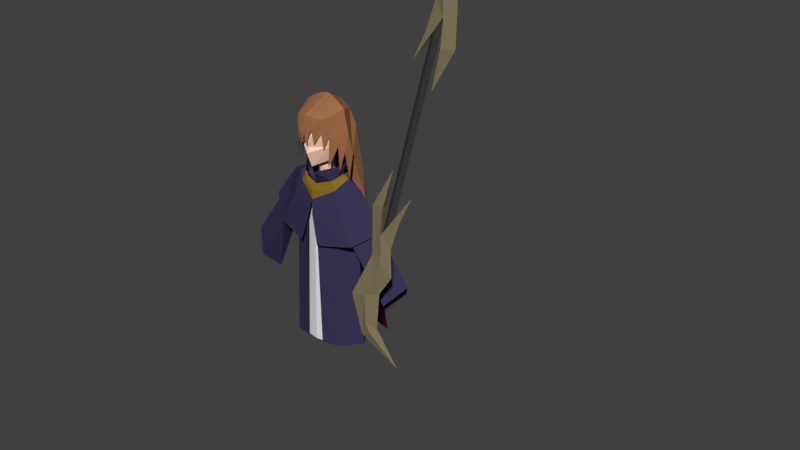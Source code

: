 # Source: Phaedra.blend  (saved by Blender 2.79.0; exported with 4.5.12 LTS)
import bpy
from mathutils import Matrix  # noqa: F401  (used for matrix-valued properties, if any)

bpy.ops.wm.read_factory_settings(use_empty=True)
scene = bpy.context.scene
scene.name = 'Scene'

# ---- collections
col_collection_1 = bpy.data.collections.new('Collection 1'); scene.collection.children.link(col_collection_1)
col_collection_2 = bpy.data.collections.new('Collection 2'); scene.collection.children.link(col_collection_2)

# ---- materials (node trees are filled in below, after node groups)
mat_shoulder_coat = bpy.data.materials.new('Shoulder coat')
mat_shoulder_coat.alpha_threshold = 0.0
mat_shoulder_coat.use_transparent_shadow = False
mat_shoulder_coat.diffuse_color = (0.04231, 0.0356, 0.09306, 1.0)
mat_shoulder_coat.roughness = 0.5
mat_shoulder_coat.line_color = (0.0, 0.0, 0.0, 1.0)
mat_necklace = bpy.data.materials.new('Necklace')
mat_necklace.alpha_threshold = 0.0
mat_necklace.use_transparent_shadow = False
mat_necklace.diffuse_color = (0.233, 0.1466, 0.01814, 1.0)
mat_necklace.roughness = 0.5
mat_necklace.specular_intensity = 1.0
mat_cape = bpy.data.materials.new('Cape')
mat_cape.alpha_threshold = 0.0
mat_cape.use_transparent_shadow = False
mat_cape.diffuse_color = (0.09531, 0.004025, 0.01938, 1.0)
mat_cape.roughness = 0.5
mat_outer_robe = bpy.data.materials.new('outer_robe')
mat_outer_robe.alpha_threshold = 0.0
mat_outer_robe.use_transparent_shadow = False
mat_outer_robe.diffuse_color = (0.04231, 0.0356, 0.09306, 1.0)
mat_outer_robe.roughness = 0.5
mat_outer_robe.line_color = (0.0, 0.0, 0.0, 1.0)
mat_skin = bpy.data.materials.new('Skin')
mat_skin.alpha_threshold = 0.0
mat_skin.use_transparent_shadow = False
mat_skin.diffuse_color = (1.0, 0.6376, 0.491, 1.0)
mat_skin.roughness = 0.5
mat_skin.specular_intensity = 0.205
mat_material_001 = bpy.data.materials.new('Material.001')
mat_material_001.alpha_threshold = 0.0
mat_material_001.use_transparent_shadow = False
mat_material_001.roughness = 0.5
mat_material_001.line_color = (0.0, 0.0, 0.0, 1.0)
mat_skin_002 = bpy.data.materials.new('Skin.002')
mat_skin_002.alpha_threshold = 0.0
mat_skin_002.use_transparent_shadow = False
mat_skin_002.diffuse_color = (1.0, 0.6376, 0.491, 1.0)
mat_skin_002.roughness = 0.5
mat_skin_002.specular_intensity = 0.205
mat_material_002 = bpy.data.materials.new('Material.002')
mat_material_002.alpha_threshold = 0.0
mat_material_002.use_transparent_shadow = False
mat_material_002.roughness = 0.5
mat_material_002.line_color = (0.0, 0.0, 0.0, 1.0)
mat_hair = bpy.data.materials.new('Hair')
mat_hair.alpha_threshold = 0.0
mat_hair.use_transparent_shadow = False
mat_hair.diffuse_color = (0.3613, 0.1559, 0.07036, 1.0)
mat_hair.roughness = 0.5
mat_material = bpy.data.materials.new('Material')
mat_material.alpha_threshold = 0.0
mat_material.use_transparent_shadow = False
mat_material.diffuse_color = (0.04955, 0.04955, 0.04955, 1.0)
mat_material.roughness = 0.5
mat_material_003 = bpy.data.materials.new('Material.003')
mat_material_003.alpha_threshold = 0.0
mat_material_003.use_transparent_shadow = False
mat_material_003.diffuse_color = (0.2227, 0.1839, 0.1044, 1.0)
mat_material_003.roughness = 0.5

# ---- material node trees

# ---- world
world_world = bpy.data.worlds.new('World'); scene.world = world_world
world_world.color = (0.05088, 0.05088, 0.05088)
world_world.use_sun_shadow = False
world_world.sun_shadow_jitter_overblur = 0.0
world_world.cycles.sampling_method = 'MANUAL'

# ---- meshes
me_cube_005 = bpy.data.meshes.new('Cube.005')
me_cube_005.from_pydata([(0.4738, 14.2, -0.2825), (0.0, 14.35, -0.567), (-0.4738, 14.2, -0.2825), (1.011, 16.04, -0.9765), (1.153, 17.87, -0.01605), (0.2698, 2.508, -1.948), (0.6427, 6.986, -1.593), (0.8942, 11.63, -1.368), (1.417, 14.03, -0.2951), (1.333, 14.31, 0.1881), (1.178, 14.93, 0.4642), (0.0, 16.09, -1.426), (0.0, 18.79, -0.1491), (0.0, 17.82, -1.097), (0.0, 17.64, 1.355), (-0.802, 16.82, 1.054), (-0.7467, 17.43, -0.8432), (-1.354, 6.38, -1.532), (-0.8942, 11.63, -1.368), (-1.352, 12.12, -1.055), (-1.417, 14.03, -0.2951), (-1.333, 14.31, 0.1881), (-1.178, 14.93, 0.4642), (-0.5718, 17.41, 1.261), (-0.6613, 15.71, 1.217), (-0.2859, 17.53, 1.321), (0.3922, 17.48, 1.28), (-0.5516, 15.35, 1.39), (0.8784, 16.56, 0.9162), (-0.5666, 16.56, 1.31), (-0.4139, 16.25, 1.398), (-0.3877, 15.13, 1.428), (-0.2206, 16.04, 1.449), (-0.2429, 15.02, 1.494), (0.5883, 17.41, 1.185), (0.03146, 16.13, 1.475), (0.002641, 15.1, 1.444), (0.3474, 16.44, 1.36), (0.3536, 15.13, 1.229), (0.7234, 14.67, 0.9788), (0.6885, 16.1, 1.056), (1.374, 15.92, -0.03946), (0.7844, 17.33, 0.9998), (-1.153, 17.87, -0.01605), (-0.3845, 18.63, -0.1048), (-0.769, 18.33, -0.06041), (0.3845, 18.63, -0.1048), (0.769, 18.33, -0.06041), (0.0, 9.272, -1.688), (0.9598, 13.18, 0.9358), (0.9725, 15.79, 0.8326), (0.7467, 17.43, -0.8432), (0.7958, 3.51, -1.824), (1.099, 9.296, -1.441), (1.354, 6.38, -1.532), (1.352, 12.12, -1.055), (1.529, 10.09, -0.9674), (1.393, 12.07, -0.05363), (1.195, 12.71, 0.4158), (-1.374, 15.92, -0.03946), (-0.9598, 13.18, 0.9358), (-1.011, 16.04, -0.9765), (-0.9725, 15.79, 0.8326), (-0.2698, 2.508, -1.948), (-0.6427, 6.986, -1.593), (-0.7958, 3.51, -1.824), (0.0, 5.386, -1.837), (-1.099, 9.296, -1.441), (-1.529, 10.09, -0.9674), (-1.393, 12.07, -0.05363), (-1.195, 12.71, 0.4158), (-0.7714, 14.9, 1.219)], [], [(11, 13, 51, 3, 7), (41, 8, 3, 51, 4), (23, 29, 27, 30, 25), (10, 58, 9, 41), (12, 46, 47, 4, 51, 13), (6, 53, 52), (49, 10, 50), (41, 50, 10), (9, 57, 8, 41), (8, 56, 55, 3), (11, 18, 61, 16, 13), (59, 43, 16, 61, 20), (62, 71, 15), (22, 59, 21, 70), (12, 13, 16, 43, 45, 44), (23, 15, 24, 29), (19, 67, 17), (60, 62, 22), (59, 22, 62), (21, 59, 20, 69), (20, 61, 19, 68), (59, 62, 15, 43), (23, 45, 43, 15), (47, 34, 42, 4), (41, 4, 42, 28, 50), (25, 30, 31, 32, 14), (14, 32, 33, 35, 26), (34, 26, 35, 36, 37), (42, 34, 37, 38), (28, 42, 38, 40), (50, 28, 39), (39, 28, 40), (1, 2, 64, 66), (0, 1, 66, 6), (2, 67, 64), (19, 67, 2), (2, 61, 19), (2, 16, 61), (53, 0, 6), (53, 55, 0), (0, 55, 3), (3, 51, 0), (48, 11, 7, 53), (48, 66, 64, 67), (5, 66, 6), (3, 55, 53, 7), (61, 18, 67, 19), (44, 45, 23, 25), (12, 44, 25, 14), (12, 14, 26, 46), (46, 26, 34, 47), (11, 48, 67, 18), (66, 48, 53, 6), (55, 54, 53), (67, 64, 65), (66, 63, 64)])
me_cube_005.polygons.foreach_set('material_index', [8, 8, 8, 8, 8, 8, 8, 8, 8, 8, 8, 8, 8, 8, 8, 8, 8, 8, 8, 8, 8, 8, 8, 8, 8, 8, 8, 8, 8, 8, 8, 8, 8, 8, 8, 8, 8, 8, 8, 8, 8, 8, 8, 8, 8, 8, 8, 8, 8, 8, 8, 8, 8, 8, 8, 8])
_uv = me_cube_005.uv_layers.new(name='UVMap')
_uv.uv.foreach_set('vector', [0.2124, 0.6101, 0.2141, 0.6455, 0.1853, 0.6421, 0.1737, 0.6153, 0.1678, 0.5246, 0.1502, 0.6163, 0.1457, 0.5778, 0.1737, 0.6153, 0.1853, 0.6421, 0.1635, 0.6546, 0.3214, 0.9299, 0.3278, 0.9137, 0.3375, 0.8907, 0.3358, 0.9096, 0.33, 0.9357, 0.6609, 0.8552, 0.6549, 0.8166, 0.6697, 0.8423, 0.6825, 0.8668, 0.6227, 0.2641, 0.6117, 0.2595, 0.6006, 0.2548, 0.5895, 0.2501, 0.6153, 0.2282, 0.64, 0.2314, 0.1637, 0.4288, 0.1544, 0.4783, 0.1501, 0.3589, 0.6371, 0.8299, 0.6609, 0.8552, 0.6493, 0.8731, 0.6825, 0.8668, 0.6493, 0.8731, 0.6609, 0.8552, 0.6697, 0.8423, 0.6699, 0.8009, 0.6839, 0.8309, 0.6825, 0.8668, 0.1457, 0.5778, 0.1372, 0.4974, 0.1506, 0.5374, 0.1737, 0.6153, 0.6917, 0.5861, 0.6839, 0.677, 0.6613, 0.5886, 0.6587, 0.561, 0.6781, 0.5524, 0.6263, 0.5946, 0.6254, 0.5551, 0.6587, 0.561, 0.6613, 0.5886, 0.6373, 0.6322, 0.936, 0.06749, 0.9465, 0.04677, 0.9465, 0.08646, 0.9225, 0.05301, 0.9107, 0.07669, 0.9125, 0.04276, 0.9174, 0.008844, 0.6227, 0.2641, 0.64, 0.2314, 0.6626, 0.2492, 0.6626, 0.2826, 0.6493, 0.2764, 0.636, 0.2703, 0.3214, 0.9299, 0.3151, 0.9159, 0.3291, 0.8964, 0.3278, 0.9137, 0.6657, 0.6682, 0.6874, 0.7242, 0.6917, 0.7832, 0.9333, 0.01445, 0.936, 0.06749, 0.9225, 0.05301, 0.9107, 0.07669, 0.9225, 0.05301, 0.936, 0.06749, 0.623, 0.6283, 0.6263, 0.5946, 0.6373, 0.6322, 0.6339, 0.673, 0.6373, 0.6322, 0.6613, 0.5886, 0.6657, 0.6682, 0.664, 0.7098, 0.9107, 0.07669, 0.936, 0.06749, 0.9465, 0.08646, 0.9216, 0.1155, 0.6304, 0.3145, 0.6493, 0.2764, 0.6626, 0.2826, 0.6436, 0.3098, 0.6006, 0.2548, 0.5947, 0.2958, 0.5913, 0.2869, 0.5895, 0.2501, 0.6825, 0.8668, 0.6839, 0.8978, 0.646, 0.8997, 0.6477, 0.8864, 0.6493, 0.8731, 0.33, 0.9357, 0.3358, 0.9096, 0.3443, 0.8887, 0.3436, 0.9082, 0.3382, 0.9416, 0.3382, 0.9416, 0.3436, 0.9082, 0.3503, 0.8885, 0.3509, 0.9131, 0.3495, 0.9439, 0.3542, 0.9451, 0.3495, 0.9439, 0.3509, 0.9131, 0.3562, 0.8933, 0.3562, 0.9235, 0.646, 0.8997, 0.637, 0.9015, 0.6238, 0.8848, 0.623, 0.8604, 0.6477, 0.8864, 0.646, 0.8997, 0.623, 0.8604, 0.6382, 0.8783, 0.6493, 0.8731, 0.6477, 0.8864, 0.6361, 0.8531, 0.6361, 0.8531, 0.6477, 0.8864, 0.6382, 0.8783, 0.9138, 0.3156, 0.8954, 0.3122, 0.8997, 0.1665, 0.9138, 0.1427, 0.883, 0.6503, 0.9027, 0.6491, 0.9027, 0.8222, 0.8822, 0.7872, 0.377, 0.6018, 0.4, 0.6994, 0.3812, 0.7411, 0.4103, 0.6469, 0.4, 0.6994, 0.377, 0.6018, 0.377, 0.6018, 0.4103, 0.5665, 0.4103, 0.6469, 0.377, 0.6018, 0.4042, 0.5375, 0.4103, 0.5665, 0.744, 0.6005, 0.7094, 0.6926, 0.7338, 0.5524, 0.744, 0.6005, 0.7445, 0.6579, 0.7094, 0.6926, 0.7094, 0.6926, 0.7445, 0.6579, 0.7445, 0.7223, 0.7445, 0.7223, 0.7385, 0.7446, 0.7094, 0.6926, 0.1933, 0.4715, 0.2124, 0.6101, 0.1678, 0.5246, 0.1544, 0.4783, 0.1933, 0.4715, 0.1825, 0.3926, 0.2059, 0.422, 0.2266, 0.4666, 0.1656, 0.3356, 0.1825, 0.3926, 0.1637, 0.4288, 0.1737, 0.6153, 0.1506, 0.5374, 0.1544, 0.4783, 0.1678, 0.5246, 0.6613, 0.5886, 0.6839, 0.677, 0.6874, 0.7242, 0.6657, 0.6682, 0.636, 0.2703, 0.6493, 0.2764, 0.6304, 0.3145, 0.62, 0.3127, 0.6227, 0.2641, 0.636, 0.2703, 0.62, 0.3127, 0.6099, 0.3101, 0.6227, 0.2641, 0.6099, 0.3101, 0.5993, 0.3018, 0.6117, 0.2595, 0.6117, 0.2595, 0.5993, 0.3018, 0.5947, 0.2958, 0.6006, 0.2548, 0.2124, 0.6101, 0.1933, 0.4715, 0.2266, 0.4666, 0.2266, 0.5151, 0.1825, 0.3926, 0.1933, 0.4715, 0.1544, 0.4783, 0.1637, 0.4288, 0.9675, 0.7616, 0.9675, 0.6491, 0.9571, 0.7059, 0.1164, 0.6632, 0.1056, 0.7077, 0.1164, 0.7762, 0.9696, 0.5087, 0.9843, 0.5657, 0.9843, 0.4788])
me_cube_005.materials.append(mat_shoulder_coat)
me_cube_005.materials.append(mat_necklace)
me_cube_005.materials.append(mat_cape)
me_cube_005.materials.append(mat_outer_robe)
me_cube_005.materials.append(mat_skin)
me_cube_005.materials.append(mat_material_001)
me_cube_005.materials.append(mat_skin_002)
me_cube_005.materials.append(mat_material_002)
me_cube_005.materials.append(mat_hair)
me_cube_005.use_remesh_preserve_volume = False
me_cube_005.use_remesh_preserve_attributes = False
me_cube_005.use_mirror_x = True
me_cube_005.update()
me_cube_004 = bpy.data.meshes.new('Cube.004')
me_cube_004.from_pydata([(1.423, -2.933, -1.71), (2.58, -2.933, -1.358), (2.172, 4.689, -0.9871), (2.412, 0.2058, -1.205), (1.423, -0.1562, -1.53), (-1.423, -2.933, -1.71), (-2.58, -2.933, -1.358), (-2.172, 4.689, -0.9871), (-2.412, 0.2058, -1.205), (0.0, -0.2892, -1.656), (0.0, 3.898, -1.515), (-1.423, -0.1562, -1.53), (2.052, 6.916, -1.017), (-2.052, 6.916, -1.017), (1.423, 4.241, -1.244), (0.0, -2.933, -1.745), (-1.423, 4.241, -1.244), (0.0, 6.42, -1.416), (1.423, 6.671, -1.184), (-1.423, 6.671, -1.184), (0.0, 8.422, -1.12), (1.423, 8.672, -0.8884), (-1.423, 8.672, -0.8884)], [], [(4, 3, 1, 0), (9, 4, 0, 15), (17, 18, 14, 10), (10, 14, 4, 9), (18, 12, 2, 14), (14, 2, 3, 4), (11, 5, 6, 8), (9, 15, 5, 11), (17, 10, 16, 19), (10, 9, 11, 16), (19, 16, 7, 13), (16, 11, 8, 7), (18, 17, 20, 21), (17, 19, 22, 20), (18, 21, 12), (13, 22, 19)])
me_cube_004.polygons.foreach_set('material_index', [2, 2, 2, 2, 2, 2, 2, 2, 2, 2, 2, 2, 2, 2, 2, 2])
_uv = me_cube_004.uv_layers.new(name='UVMap')
_uv.uv.foreach_set('vector', [0.5648, 0.4792, 0.6017, 0.4719, 0.6053, 0.5362, 0.5626, 0.5361, 0.516, 0.4819, 0.5648, 0.4792, 0.5626, 0.5361, 0.5148, 0.5361, 0.5191, 0.3444, 0.5692, 0.3393, 0.5684, 0.3891, 0.5178, 0.3961, 0.5178, 0.3961, 0.5684, 0.3891, 0.5648, 0.4792, 0.516, 0.4819, 0.5692, 0.3393, 0.5922, 0.3343, 0.5964, 0.38, 0.5684, 0.3891, 0.5684, 0.3891, 0.5964, 0.38, 0.6017, 0.4719, 0.5648, 0.4792, 0.4701, 0.4792, 0.4678, 0.5361, 0.4336, 0.5362, 0.4411, 0.4719, 0.516, 0.4819, 0.5148, 0.5361, 0.4678, 0.5361, 0.4701, 0.4792, 0.5191, 0.3444, 0.5178, 0.3961, 0.4737, 0.3891, 0.4745, 0.3393, 0.5178, 0.3961, 0.516, 0.4819, 0.4701, 0.4792, 0.4737, 0.3891, 0.4745, 0.3393, 0.4737, 0.3891, 0.4519, 0.38, 0.4556, 0.3343, 0.4737, 0.3891, 0.4701, 0.4792, 0.4411, 0.4719, 0.4519, 0.38, 0.5692, 0.3393, 0.5191, 0.3444, 0.5191, 0.3444, 0.5692, 0.3393, 0.5191, 0.3444, 0.4745, 0.3393, 0.4745, 0.3393, 0.5191, 0.3444, 0.5692, 0.3393, 0.5692, 0.3393, 0.5922, 0.3343, 0.4556, 0.3343, 0.4745, 0.3393, 0.4745, 0.3393])
me_cube_004.materials.append(mat_shoulder_coat)
me_cube_004.materials.append(mat_necklace)
me_cube_004.materials.append(mat_cape)
me_cube_004.materials.append(mat_outer_robe)
me_cube_004.materials.append(mat_skin)
me_cube_004.materials.append(mat_material_001)
me_cube_004.materials.append(mat_skin_002)
me_cube_004.materials.append(mat_material_002)
me_cube_004.materials.append(mat_hair)
me_cube_004.use_remesh_preserve_volume = False
me_cube_004.use_remesh_preserve_attributes = False
me_cube_004.use_mirror_x = True
me_cube_004.update()
me_cube_002 = bpy.data.meshes.new('Cube.002')
me_cube_002.from_pydata([(1.398, -3.456, -1.094), (1.398, -3.456, 1.019), (1.398, 8.959, -0.846), (1.268, 8.959, 0.7667), (0.4692, -3.456, 1.253), (0.2656, 8.387, 1.161), (2.187, -3.456, -0.002863), (2.123, 10.66, -0.002864), (1.479, 11.42, -0.002864), (1.87, 7.718, -0.002864), (4.244, 2.188, -0.8524), (4.113, 2.188, 0.7603), (4.968, 3.89, -0.009279), (3.629, 0.7386, -0.035), (2.891, 7.039, -0.3024), (2.848, 7.045, 0.2276), (2.679, 6.577, -0.03302), (3.804, 4.605, -0.2391), (3.775, 4.608, 0.1209), (3.897, 4.812, -0.05315), (3.731, 4.448, -0.05562), (4.215, 3.988, -0.4138), (4.186, 3.997, 0.2931), (4.317, 4.183, -0.04822), (4.134, 3.842, -0.05368), (4.314, 3.108, -0.33), (4.285, 3.113, 0.2124), (4.325, 3.109, -0.04939), (0.7394, 10.09, -0.8596), (0.8722, 9.967, 0.7394), (1.373, 10.25, 0.5141), (1.398, 0.7534, -1.01), (1.354, 0.7534, 0.9332), (0.4001, 0.5593, 1.222), (2.08, 0.3325, -0.002864), (1.398, 3.45, -0.9561), (1.326, 3.45, 0.8785), (0.3559, 3.132, 1.202), (2.011, 2.76, -0.002864), (-1.398, -3.456, -1.094), (-1.398, -3.456, 1.019), (-1.398, 8.959, -0.846), (-1.268, 8.959, 0.7667), (0.0, -3.456, -1.329), (-0.4692, -3.456, 1.253), (0.0, 8.635, -1.255), (-0.2656, 8.387, 1.161), (-2.187, -3.456, -0.002863), (-2.123, 10.66, -0.002864), (-1.479, 11.42, -0.002864), (0.0, 10.89, 0.6916), (0.0, 10.88, -0.9243), (0.0, 11.25, -0.002864), (-1.87, 7.718, -0.002864), (-4.244, 2.188, -0.8524), (-4.113, 2.188, 0.7603), (-4.968, 3.89, -0.009279), (-3.629, 0.7386, -0.035), (-2.891, 7.039, -0.3024), (-2.848, 7.045, 0.2276), (3.26, 7.955, -0.005428), (-2.679, 6.577, -0.03302), (-3.804, 4.605, -0.2391), (-3.775, 4.608, 0.1209), (-3.897, 4.812, -0.05315), (-3.731, 4.448, -0.05562), (-4.215, 3.988, -0.4138), (-4.186, 3.997, 0.2931), (-4.317, 4.183, -0.04822), (-4.134, 3.842, -0.05368), (-4.314, 3.108, -0.33), (-4.285, 3.113, 0.2124), (-4.325, 3.109, -0.04939), (-0.7394, 10.09, -0.8596), (-0.8722, 9.967, 0.7394), (-1.373, 10.25, 0.5141), (-1.398, 0.7534, -1.01), (-1.354, 0.7534, 0.9332), (0.0, 0.6434, -1.304), (-0.4001, 0.5593, 1.222), (-2.08, 0.3325, -0.002864), (-1.398, 3.45, -0.9561), (-1.326, 3.45, 0.8785), (0.0, 3.27, -1.288), (-0.3559, 3.132, 1.202), (-2.011, 2.76, -0.002864), (2.337, 5.867, -0.01139), (2.419, 6.219, 0.7641), (2.55, 6.219, -0.8486), (-2.327, 5.905, -0.01121), (-2.405, 6.253, 0.7641), (-3.26, 7.955, -0.005428), (-2.535, 6.253, -0.8486), (-0.6842, 6.054, -1.072), (0.6843, 6.054, -1.072)], [], [(60, 87, 11, 12), (31, 0, 43, 78), (36, 3, 5, 37), (87, 86, 13, 11), (7, 8, 30, 3), (30, 8, 29), (28, 8, 2), (7, 2, 8), (50, 5, 29), (28, 45, 51), (50, 8, 52), (51, 52, 8), (38, 9, 3, 36), (35, 2, 9, 38), (88, 60, 12, 10), (86, 88, 10, 13), (11, 13, 16, 15), (12, 11, 15, 60), (13, 10, 14, 16), (10, 12, 60, 14), (16, 14, 17, 20), (14, 60, 19, 17), (15, 16, 20, 18), (60, 15, 18, 19), (18, 20, 24, 22), (19, 18, 22, 23), (20, 17, 21, 24), (17, 19, 23, 21), (24, 21, 25, 27), (21, 23, 27, 25), (22, 24, 27, 26), (23, 22, 26, 27), (8, 28, 51), (45, 28, 2), (8, 50, 29), (5, 3, 29), (3, 30, 29), (0, 31, 34, 6), (6, 34, 32, 1), (1, 32, 33, 4), (35, 31, 78, 83), (35, 83, 94), (31, 35, 38, 34), (34, 38, 36, 32), (32, 36, 37, 33), (91, 56, 55, 90), (76, 78, 43, 39), (82, 84, 46, 42), (90, 55, 57, 89), (48, 42, 75, 49), (75, 74, 49), (73, 41, 49), (48, 49, 41), (50, 74, 46), (73, 51, 45), (50, 52, 49), (51, 49, 52), (85, 82, 42, 53), (81, 85, 53, 41), (92, 54, 56, 91), (89, 57, 54, 92), (55, 59, 61, 57), (56, 91, 59, 55), (57, 61, 58, 54), (54, 58, 91, 56), (61, 65, 62, 58), (58, 62, 64, 91), (59, 63, 65, 61), (91, 64, 63, 59), (63, 67, 69, 65), (64, 68, 67, 63), (65, 69, 66, 62), (62, 66, 68, 64), (69, 72, 70, 66), (66, 70, 72, 68), (67, 71, 72, 69), (68, 72, 71, 67), (49, 51, 73), (45, 41, 73), (49, 74, 50), (46, 74, 42), (42, 74, 75), (39, 47, 80, 76), (47, 40, 77, 80), (40, 44, 79, 77), (81, 83, 78, 76), (45, 83, 93), (76, 80, 85, 81), (80, 77, 82, 85), (77, 79, 84, 82), (9, 2, 88, 86), (2, 7, 60, 88), (3, 9, 86, 87), (7, 3, 87, 60), (53, 89, 92, 41), (41, 92, 91, 48), (42, 90, 89, 53), (48, 91, 90, 42), (81, 41, 93), (83, 81, 93), (41, 45, 93), (45, 2, 94), (83, 45, 94), (2, 35, 94)])
me_cube_002.polygons.foreach_set('material_index', [3, 3, 3, 3, 3, 3, 3, 3, 3, 3, 3, 3, 3, 3, 3, 3, 3, 3, 3, 3, 4, 4, 4, 4, 4, 4, 4, 4, 4, 4, 4, 4, 3, 3, 3, 3, 3, 3, 3, 3, 3, 3, 3, 3, 3, 3, 3, 3, 3, 3, 3, 3, 3, 3, 3, 3, 3, 3, 3, 3, 3, 3, 3, 3, 3, 4, 4, 4, 4, 4, 4, 4, 4, 4, 4, 4, 4, 3, 3, 3, 3, 3, 3, 3, 3, 3, 3, 3, 3, 3, 3, 3, 3, 3, 3, 3, 3, 3, 3, 3, 3, 3, 3, 3])
_uv = me_cube_002.uv_layers.new(name='UVMap')
_uv.uv.foreach_set('vector', [0.4738, 0.09093, 0.4929, 0.1312, 0.4527, 0.1984, 0.4336, 0.1581, 0.1389, 0.0964, 0.1389, 0.0101, 0.1883, 0.009477, 0.189, 0.09353, 0.5385, 0.1751, 0.5331, 0.06394, 0.5605, 0.07878, 0.5656, 0.1843, 0.4929, 0.1312, 0.5045, 0.1522, 0.4821, 0.2216, 0.4527, 0.1984, 0.514, 0.02371, 0.5335, 0.008844, 0.5313, 0.03606, 0.5331, 0.06394, 0.5313, 0.03606, 0.5335, 0.008844, 0.5446, 0.04369, 0.1613, 0.2876, 0.1267, 0.315, 0.1389, 0.2646, 0.1051, 0.2998, 0.1389, 0.2646, 0.1267, 0.315, 0.5718, 0.0252, 0.5605, 0.07878, 0.5446, 0.04369, 0.1613, 0.2876, 0.1903, 0.2574, 0.1869, 0.3035, 0.1891, 0.8608, 0.1468, 0.9013, 0.1676, 0.8538, 0.1372, 0.8399, 0.1676, 0.8538, 0.1468, 0.9013, 0.768, 0.7519, 0.7727, 0.6677, 0.8075, 0.6491, 0.8075, 0.7434, 0.1389, 0.1517, 0.1389, 0.2646, 0.1128, 0.2394, 0.1069, 0.1378, 0.0908, 0.1959, 0.05697, 0.2311, 0.008845, 0.1623, 0.04267, 0.1271, 0.3558, 0.7734, 0.3235, 0.7957, 0.3151, 0.7205, 0.3558, 0.6989, 0.8797, 0.5009, 0.9121, 0.4788, 0.9121, 0.6026, 0.9012, 0.6096, 0.07781, 0.8337, 0.1171, 0.8011, 0.1171, 0.9035, 0.104, 0.9138, 0.7622, 0.8792, 0.8071, 0.884, 0.8071, 0.9638, 0.7923, 0.9624, 0.8822, 0.8399, 0.9296, 0.8402, 0.9296, 0.9307, 0.9139, 0.931, 0.9563, 0.4145, 0.9426, 0.4207, 0.9425, 0.3675, 0.95, 0.3661, 0.5902, 0.6929, 0.6053, 0.6874, 0.6053, 0.7494, 0.5987, 0.7511, 0.7139, 0.9911, 0.7016, 0.9889, 0.7093, 0.9378, 0.7139, 0.9376, 0.9735, 0.8195, 0.9571, 0.8134, 0.9651, 0.7793, 0.9735, 0.7801, 0.954, 0.3702, 0.95, 0.3661, 0.9469, 0.3517, 0.956, 0.3568, 0.9312, 0.8076, 0.9349, 0.814, 0.9229, 0.814, 0.9204, 0.8018, 0.95, 0.3661, 0.9425, 0.3675, 0.9339, 0.3518, 0.9469, 0.3517, 0.9369, 0.8016, 0.9312, 0.8076, 0.9204, 0.8018, 0.9278, 0.79, 0.9469, 0.3517, 0.9339, 0.3518, 0.9392, 0.3343, 0.9477, 0.3361, 0.9505, 0.6057, 0.9427, 0.6156, 0.9399, 0.5972, 0.9476, 0.5931, 0.956, 0.3568, 0.9469, 0.3517, 0.9477, 0.3361, 0.9563, 0.3381, 0.9427, 0.6156, 0.9298, 0.6156, 0.9316, 0.6005, 0.9399, 0.5972, 0.1267, 0.315, 0.1613, 0.2876, 0.1869, 0.3035, 0.1903, 0.2574, 0.1613, 0.2876, 0.1389, 0.2646, 0.5335, 0.008844, 0.5718, 0.0252, 0.5446, 0.04369, 0.5605, 0.07878, 0.5331, 0.06394, 0.5446, 0.04369, 0.5331, 0.06394, 0.5313, 0.03606, 0.5446, 0.04369, 0.1389, 0.0101, 0.1389, 0.0964, 0.1041, 0.08805, 0.09957, 0.01043, 0.7622, 0.8575, 0.7658, 0.7931, 0.8075, 0.7895, 0.8075, 0.8615, 0.5454, 0.3145, 0.5412, 0.2295, 0.568, 0.236, 0.5718, 0.3166, 0.1389, 0.1517, 0.1389, 0.0964, 0.189, 0.09353, 0.1894, 0.1474, 0.1389, 0.1517, 0.1894, 0.1474, 0.1647, 0.2048, 0.1389, 0.0964, 0.1389, 0.1517, 0.1069, 0.1378, 0.1041, 0.08805, 0.7658, 0.7931, 0.768, 0.7519, 0.8075, 0.7434, 0.8075, 0.7895, 0.5412, 0.2295, 0.5385, 0.1751, 0.5656, 0.1843, 0.568, 0.236, 0.2937, 0.2227, 0.2497, 0.1494, 0.2895, 0.1137, 0.3334, 0.187, 0.232, 0.09515, 0.189, 0.09353, 0.1883, 0.009477, 0.232, 0.008844, 0.3797, 0.1487, 0.4158, 0.144, 0.4157, 0.2501, 0.3774, 0.2603, 0.3857, 0.4345, 0.377, 0.3492, 0.4143, 0.3312, 0.4143, 0.4078, 0.3376, 0.2959, 0.3774, 0.2603, 0.3696, 0.2874, 0.3579, 0.3135, 0.3696, 0.2874, 0.3892, 0.2822, 0.3579, 0.3135, 0.008845, 0.9335, 0.02926, 0.9198, 0.02926, 0.9766, 0.1017, 0.9728, 0.07781, 0.9637, 0.1017, 0.9315, 0.4159, 0.3042, 0.3892, 0.2822, 0.4157, 0.2501, 0.2105, 0.2869, 0.1869, 0.3035, 0.1903, 0.2574, 0.1891, 0.8608, 0.1676, 0.8538, 0.1891, 0.808, 0.1372, 0.8399, 0.1891, 0.808, 0.1676, 0.8538, 0.3447, 0.1376, 0.3797, 0.1487, 0.3774, 0.2603, 0.347, 0.2377, 0.8144, 0.1214, 0.7747, 0.1357, 0.776, 0.03449, 0.8099, 0.008844, 0.2974, 0.7903, 0.2974, 0.8607, 0.2497, 0.8398, 0.2497, 0.7693, 0.8645, 0.7524, 0.8645, 0.8298, 0.8252, 0.8137, 0.8425, 0.7314, 0.8797, 0.4358, 0.9041, 0.3343, 0.9162, 0.3425, 0.9162, 0.4611, 0.06012, 0.8049, 0.06012, 0.9021, 0.04321, 0.9014, 0.008845, 0.8011, 0.4159, 0.771, 0.4159, 0.895, 0.4028, 0.9024, 0.3769, 0.7947, 0.7421, 0.8009, 0.7421, 0.9126, 0.7287, 0.9199, 0.7016, 0.8243, 0.9762, 0.1983, 0.9843, 0.1427, 0.9899, 0.1431, 0.9899, 0.2012, 0.9473, 0.9809, 0.954, 0.9303, 0.9621, 0.933, 0.9621, 0.9895, 0.9359, 0.5754, 0.938, 0.5155, 0.9449, 0.5135, 0.9486, 0.5705, 0.9813, 0.008844, 0.976, 0.07147, 0.9679, 0.07269, 0.9642, 0.01293, 0.938, 0.5155, 0.9298, 0.4972, 0.9422, 0.4952, 0.9449, 0.5135, 0.976, 0.07147, 0.9813, 0.09004, 0.9704, 0.09054, 0.9679, 0.07269, 0.9449, 0.5135, 0.9422, 0.4952, 0.9519, 0.4955, 0.9491, 0.5144, 0.7187, 0.7622, 0.7232, 0.7803, 0.7094, 0.7803, 0.711, 0.7631, 0.9422, 0.4952, 0.9429, 0.479, 0.9519, 0.4788, 0.9519, 0.4955, 0.8426, 0.6044, 0.8379, 0.6222, 0.8289, 0.6222, 0.8296, 0.6002, 0.9298, 0.4972, 0.9351, 0.4802, 0.9429, 0.479, 0.9422, 0.4952, 0.8296, 0.6002, 0.8289, 0.6222, 0.8213, 0.6222, 0.8209, 0.6044, 0.1891, 0.808, 0.1372, 0.8399, 0.1481, 0.813, 0.1903, 0.2574, 0.232, 0.2634, 0.2105, 0.2869, 0.3579, 0.3135, 0.3892, 0.2822, 0.4159, 0.3042, 0.4157, 0.2501, 0.3892, 0.2822, 0.3774, 0.2603, 0.3774, 0.2603, 0.3892, 0.2822, 0.3696, 0.2874, 0.8201, 0.2626, 0.773, 0.2626, 0.774, 0.1853, 0.8166, 0.1766, 0.3419, 0.01207, 0.3826, 0.008844, 0.3809, 0.0941, 0.3436, 0.08858, 0.3826, 0.008844, 0.4159, 0.01087, 0.4158, 0.09199, 0.3809, 0.0941, 0.232, 0.1504, 0.1894, 0.1474, 0.189, 0.09353, 0.232, 0.09515, 0.1903, 0.2574, 0.1894, 0.1474, 0.2102, 0.2041, 0.8166, 0.1766, 0.774, 0.1853, 0.7747, 0.1357, 0.8144, 0.1214, 0.3436, 0.08858, 0.3809, 0.0941, 0.3797, 0.1487, 0.3447, 0.1376, 0.3809, 0.0941, 0.4158, 0.09199, 0.4158, 0.144, 0.3797, 0.1487, 0.3558, 0.8479, 0.3319, 0.8708, 0.3235, 0.7957, 0.3558, 0.7734, 0.1389, 0.2646, 0.1051, 0.2998, 0.05697, 0.2311, 0.0908, 0.1959, 0.5331, 0.06394, 0.5269, 0.08275, 0.5045, 0.1522, 0.4929, 0.1312, 0.514, 0.02371, 0.5331, 0.06394, 0.4929, 0.1312, 0.4738, 0.09093, 0.8645, 0.675, 0.8645, 0.7524, 0.8425, 0.7314, 0.8599, 0.6491, 0.2974, 0.7199, 0.2974, 0.7903, 0.2497, 0.7693, 0.2497, 0.6989, 0.3944, 0.5198, 0.3857, 0.4345, 0.4143, 0.4078, 0.4143, 0.4845, 0.3376, 0.2959, 0.2937, 0.2227, 0.3334, 0.187, 0.3774, 0.2603, 0.232, 0.1504, 0.232, 0.2634, 0.2102, 0.2041, 0.1894, 0.1474, 0.232, 0.1504, 0.2102, 0.2041, 0.232, 0.2634, 0.1903, 0.2574, 0.2102, 0.2041, 0.1903, 0.2574, 0.1389, 0.2646, 0.1647, 0.2048, 0.1894, 0.1474, 0.1903, 0.2574, 0.1647, 0.2048, 0.1389, 0.2646, 0.1389, 0.1517, 0.1647, 0.2048])
me_cube_002.materials.append(mat_shoulder_coat)
me_cube_002.materials.append(mat_necklace)
me_cube_002.materials.append(mat_cape)
me_cube_002.materials.append(mat_outer_robe)
me_cube_002.materials.append(mat_skin)
me_cube_002.materials.append(mat_material_001)
me_cube_002.materials.append(mat_skin_002)
me_cube_002.materials.append(mat_material_002)
me_cube_002.materials.append(mat_hair)
me_cube_002.use_remesh_preserve_volume = False
me_cube_002.use_remesh_preserve_attributes = False
me_cube_002.use_mirror_x = True
me_cube_002.use_mirror_topology = True
me_cube_002.update()
me_cube_001 = bpy.data.meshes.new('Cube.001')
me_cube_001.from_pydata([(1.997, 6.396, -1.308), (2.279, 6.726, 0.9616), (0.5059, 6.211, 1.431), (2.118, 11.28, -0.003581), (3.489, 8.155, -0.003581), (1.358, 11.9, -0.003581), (1.423, 10.26, -0.8362), (1.423, 9.791, 0.8396), (0.1017, 8.844, 1.265), (0.989, 12.12, -0.003581), (1.248, 13.12, -0.004828), (0.2783, 12.66, 1.203), (0.7535, 11.71, 0.5276), (0.6463, 11.84, -0.4411), (1.023, 11.47, -0.5166), (1.072, 11.05, 0.6717), (0.9131, 11.52, 0.6129), (1.15, 12.14, -0.005414), (0.833, 11.88, -0.4963), (0.002717, 11.46, -0.8329), (2.023, 7.461, -1.024), (1.39, 11.49, 0.418), (-1.997, 6.396, -1.308), (-2.279, 6.726, 0.9616), (0.0, 5.978, -1.656), (-0.5059, 6.211, 1.431), (-2.118, 11.28, -0.003581), (0.0, 10.67, -0.003581), (-3.489, 8.155, -0.003581), (-1.358, 11.9, -0.003581), (-1.423, 10.26, -0.8362), (-1.423, 9.791, 0.8396), (0.0, 10.06, 1.115), (-0.1017, 8.844, 1.265), (-0.989, 12.12, -0.003581), (0.0, 11.59, -0.6934), (0.0, 11.28, 0.7878), (-1.248, 13.12, -0.004828), (0.0, 13.77, -1.077), (-0.2783, 12.66, 1.203), (-0.7535, 11.71, 0.5276), (-0.6463, 11.84, -0.4411), (-1.023, 11.47, -0.5166), (-1.072, 11.05, 0.6717), (0.0, 11.01, -0.9649), (-0.9131, 11.52, 0.6129), (0.0, 10.77, 1.071), (-1.15, 12.14, -0.005414), (-0.833, 11.88, -0.4963), (-0.002717, 11.46, -0.8329), (0.0, 9.627, -1.305), (-2.023, 7.461, -1.024), (-1.39, 11.49, 0.418), (0.9674, 8.002, 1.144), (-0.9674, 8.002, 1.144)], [], [(0, 20, 3, 4), (3, 1, 4), (7, 32, 8), (9, 13, 35, 27), (3, 5, 21), (20, 0, 6), (5, 3, 6), (1, 3, 7), (0, 24, 50, 6), (9, 27, 36, 12), (7, 8, 53), (16, 12, 36, 46), (18, 19, 35, 13), (13, 35, 38), (12, 9, 10, 11), (5, 6, 14), (17, 9, 12, 16), (6, 50, 44, 14), (17, 5, 14, 18), (21, 5, 15), (7, 15, 32), (14, 44, 19, 18), (9, 17, 18, 13), (5, 17, 16, 15), (15, 16, 46, 32), (3, 20, 6), (7, 3, 21), (7, 21, 15), (36, 12, 11), (9, 13, 38, 10), (22, 28, 26, 51), (26, 28, 23), (31, 33, 32), (34, 27, 35, 41), (26, 52, 29), (51, 30, 22), (29, 30, 26), (23, 31, 26), (22, 30, 50, 24), (34, 40, 36, 27), (25, 33, 54), (45, 46, 36, 40), (48, 41, 35, 49), (41, 38, 35), (40, 39, 37, 34), (29, 42, 30), (47, 45, 40, 34), (30, 42, 44, 50), (47, 48, 42, 29), (52, 43, 29), (31, 32, 43), (42, 48, 49, 44), (34, 41, 48, 47), (29, 43, 45, 47), (43, 32, 46, 45), (26, 30, 51), (31, 52, 26), (31, 43, 52), (36, 39, 40), (34, 37, 38, 41), (2, 1, 53), (31, 23, 54), (1, 7, 53), (8, 2, 53), (33, 31, 54), (23, 25, 54)])
me_cube_001.polygons.foreach_set('material_index', [0, 0, 0, 0, 0, 0, 0, 0, 0, 0, 0, 1, 1, 0, 0, 0, 1, 0, 1, 0, 0, 1, 1, 1, 1, 0, 0, 0, 0, 0, 0, 0, 0, 0, 0, 0, 0, 0, 0, 0, 0, 1, 1, 0, 0, 0, 1, 0, 1, 0, 0, 1, 1, 1, 1, 0, 0, 0, 0, 0, 0, 0, 0, 0, 0, 0])
_uv = me_cube_001.uv_layers.new(name='UVMap')
_uv.uv.foreach_set('vector', [0.6263, 0.4669, 0.6478, 0.4728, 0.7246, 0.4939, 0.6573, 0.5347, 0.8565, 0.8475, 0.8565, 0.9467, 0.8252, 0.9138, 0.5247, 0.5923, 0.5175, 0.6331, 0.4936, 0.6237, 0.8644, 0.1194, 0.8498, 0.105, 0.843, 0.08089, 0.8635, 0.07879, 0.9799, 0.6276, 0.9696, 0.606, 0.9799, 0.5982, 0.6478, 0.4728, 0.6263, 0.4669, 0.7062, 0.4594, 0.7392, 0.4696, 0.7246, 0.4939, 0.7062, 0.4594, 0.9724, 0.8399, 0.9724, 0.9127, 0.9473, 0.8717, 0.6263, 0.4669, 0.623, 0.3958, 0.6972, 0.4055, 0.7062, 0.4594, 0.8644, 0.1194, 0.8635, 0.07879, 0.893, 0.08397, 0.8823, 0.1111, 0.5247, 0.5923, 0.4936, 0.6237, 0.4844, 0.5959, 0.5559, 0.6174, 0.5587, 0.6243, 0.5429, 0.6422, 0.5319, 0.6361, 0.8472, 0.1115, 0.8378, 0.07997, 0.843, 0.08089, 0.8498, 0.105, 0.4759, 0.9083, 0.4786, 0.9332, 0.4336, 0.9332, 0.1493, 0.9495, 0.1506, 0.9283, 0.1706, 0.919, 0.1706, 0.9746, 0.7392, 0.4696, 0.7062, 0.4594, 0.7316, 0.4517, 0.8637, 0.125, 0.8644, 0.1194, 0.8823, 0.1111, 0.8838, 0.1159, 0.7062, 0.4594, 0.6972, 0.4055, 0.7251, 0.4117, 0.7316, 0.4517, 0.7445, 0.4631, 0.7392, 0.4696, 0.7316, 0.4517, 0.7405, 0.4463, 0.9799, 0.5982, 0.9696, 0.606, 0.9788, 0.5834, 0.5247, 0.5923, 0.5475, 0.61, 0.5175, 0.6331, 0.7316, 0.4517, 0.7251, 0.4117, 0.7342, 0.4141, 0.7405, 0.4463, 0.8644, 0.1194, 0.8637, 0.125, 0.8472, 0.1115, 0.8498, 0.105, 0.5694, 0.6146, 0.5725, 0.6218, 0.5559, 0.6174, 0.5475, 0.61, 0.5475, 0.61, 0.5559, 0.6174, 0.5319, 0.6361, 0.5175, 0.6331, 0.7246, 0.4939, 0.6478, 0.4728, 0.7062, 0.4594, 0.5247, 0.5923, 0.5632, 0.5889, 0.5599, 0.6055, 0.5247, 0.5923, 0.5599, 0.6055, 0.5475, 0.61, 0.1372, 0.9742, 0.1493, 0.9495, 0.1706, 0.9746, 0.472, 0.8911, 0.4759, 0.9083, 0.4336, 0.9332, 0.4525, 0.8805, 0.6803, 0.3148, 0.6804, 0.2395, 0.7448, 0.2282, 0.6943, 0.2959, 0.529, 0.7207, 0.4559, 0.7533, 0.4336, 0.6958, 0.5018, 0.6809, 0.492, 0.63, 0.5175, 0.6331, 0.8733, 0.05146, 0.8635, 0.07879, 0.843, 0.08089, 0.8556, 0.06062, 0.8753, 0.008844, 0.8873, 0.03608, 0.8742, 0.03782, 0.6943, 0.2959, 0.7448, 0.2714, 0.6803, 0.3148, 0.8742, 0.03782, 0.8397, 0.02549, 0.8753, 0.008844, 0.4336, 0.6958, 0.5018, 0.6809, 0.529, 0.7207, 0.636, 0.3343, 0.7131, 0.3649, 0.6972, 0.4055, 0.623, 0.3958, 0.8733, 0.05146, 0.8891, 0.05931, 0.893, 0.08397, 0.8635, 0.07879, 0.4359, 0.6315, 0.492, 0.63, 0.4688, 0.6561, 0.5412, 0.6742, 0.5319, 0.6361, 0.5429, 0.6422, 0.5465, 0.6712, 0.8547, 0.05424, 0.8556, 0.06062, 0.843, 0.08089, 0.8378, 0.07979, 0.5332, 0.9369, 0.5786, 0.9563, 0.532, 0.9563, 0.5465, 0.6712, 0.5665, 0.6487, 0.5725, 0.6996, 0.5547, 0.6883, 0.8742, 0.03782, 0.8533, 0.04576, 0.8397, 0.02549, 0.874, 0.04604, 0.892, 0.05321, 0.8891, 0.05931, 0.8733, 0.05146, 0.7131, 0.3649, 0.7365, 0.3838, 0.7251, 0.4117, 0.6972, 0.4055, 0.874, 0.04604, 0.8547, 0.05424, 0.8533, 0.04576, 0.8742, 0.03782, 0.8873, 0.03608, 0.893, 0.04576, 0.8742, 0.03782, 0.5018, 0.6809, 0.5175, 0.6331, 0.5302, 0.6767, 0.7365, 0.3838, 0.7445, 0.391, 0.7342, 0.4139, 0.7251, 0.4117, 0.8733, 0.05146, 0.8556, 0.06062, 0.8547, 0.05424, 0.874, 0.04604, 0.5475, 0.6991, 0.5302, 0.6767, 0.5412, 0.6742, 0.5539, 0.6934, 0.5302, 0.6767, 0.5175, 0.6331, 0.5319, 0.6361, 0.5412, 0.6742, 0.7448, 0.2282, 0.7448, 0.2714, 0.6943, 0.2959, 0.5018, 0.6809, 0.5374, 0.6921, 0.529, 0.7207, 0.5018, 0.6809, 0.5302, 0.6767, 0.5374, 0.6921, 0.5429, 0.6422, 0.5665, 0.6487, 0.5465, 0.6712, 0.5339, 0.9167, 0.5531, 0.9073, 0.5786, 0.9563, 0.5332, 0.9369, 0.444, 0.6, 0.4704, 0.5539, 0.4844, 0.5959, 0.5018, 0.6809, 0.4336, 0.6958, 0.4688, 0.6561, 0.4704, 0.5539, 0.5247, 0.5923, 0.4844, 0.5959, 0.4936, 0.6237, 0.444, 0.6, 0.4844, 0.5959, 0.492, 0.63, 0.5018, 0.6809, 0.4688, 0.6561, 0.4336, 0.6958, 0.4359, 0.6315, 0.4688, 0.6561])
me_cube_001.materials.append(mat_shoulder_coat)
me_cube_001.materials.append(mat_necklace)
me_cube_001.materials.append(mat_cape)
me_cube_001.materials.append(mat_outer_robe)
me_cube_001.materials.append(mat_skin)
me_cube_001.materials.append(mat_material_001)
me_cube_001.materials.append(mat_skin_002)
me_cube_001.materials.append(mat_material_002)
me_cube_001.materials.append(mat_hair)
me_cube_001.use_remesh_preserve_volume = False
me_cube_001.use_remesh_preserve_attributes = False
me_cube_001.use_mirror_x = True
me_cube_001.use_mirror_topology = True
me_cube_001.update()
me_cube_003 = bpy.data.meshes.new('Cube.003')
me_cube_003.from_pydata([(1.191, 16.12, -0.02155), (0.9004, 16.22, -0.8152), (0.7458, 13.63, 0.4655), (1.014, 17.68, -0.002864), (0.8697, 16.02, 0.8968), (0.9053, 14.93, 0.7334), (0.7196, 17.25, 0.8081), (0.4738, 14.2, -0.2825), (0.6895, 17.33, -0.6632), (0.5254, 13.58, 0.07637), (0.5254, 11.8, 0.07637), (1.426, 11.04, 0.117), (0.8374, 11.11, -0.5678), (1.166, -3.456, -0.972), (1.166, -3.456, 0.972), (1.164, 9.283, -0.6673), (1.076, 9.0, 0.6853), (1.808, -3.456, -2.351e-08), (1.531, 9.965, 0.2314), (1.097, 9.965, -0.6732), (0.9362, 10.24, 0.586), (1.165, 0.7345, -0.8718), (1.137, 0.6413, 0.8777), (1.717, 0.9588, 0.07611), (1.165, 4.499, -0.7817), (1.11, 4.322, 0.793), (1.635, 4.925, 0.1445), (0.0, 16.26, -1.128), (-1.191, 16.12, -0.02155), (0.0, 15.74, 1.351), (0.0, 13.22, -0.002864), (0.0, 18.41, -0.1091), (0.0, 14.35, -0.567), (0.0, 17.64, -0.8654), (-0.9004, 16.22, -0.8152), (-0.7458, 13.63, 0.4655), (-1.014, 17.68, -0.002864), (-0.8697, 16.02, 0.8968), (0.0, 12.95, 1.044), (0.0, 17.49, 1.092), (-0.9053, 14.93, 0.7334), (-0.7196, 17.25, 0.8081), (-0.4738, 14.2, -0.2825), (-0.6895, 17.33, -0.6632), (0.0, 14.3, 1.357), (0.0, 14.72, 1.165), (0.0, 13.04, 0.6026), (-0.5254, 13.58, 0.07637), (0.0, 11.8, -0.567), (0.0, 11.8, 0.3796), (-0.5254, 11.8, 0.07637), (0.0, 11.03, -0.8372), (0.0, 11.4, 0.5291), (-1.426, 11.04, 0.117), (-0.8374, 11.11, -0.5678), (-1.166, -3.456, -0.972), (-1.166, -3.456, 0.972), (-1.164, 9.283, -0.6673), (-1.076, 9.0, 0.6853), (0.0, -3.456, -1.189), (0.0, -3.456, 1.189), (0.0, 8.86, -1.114), (0.0, 8.655, 0.9585), (-1.808, -3.456, -2.351e-08), (-1.531, 9.965, 0.2314), (-1.097, 9.965, -0.6732), (0.0, 9.965, -1.048), (-0.9362, 10.24, 0.586), (0.0, 10.74, 0.645), (-1.165, 0.7345, -0.8718), (-1.137, 0.6413, 0.8777), (0.0, 0.5951, -1.164), (0.0, 0.528, 1.113), (-1.717, 0.9588, 0.07611), (-1.165, 4.499, -0.7817), (-1.11, 4.322, 0.793), (0.0, 4.234, -1.142), (0.0, 4.107, 1.045), (-1.635, 4.925, 0.1445)], [], [(27, 33, 8, 1), (27, 1, 7, 32), (0, 2, 7, 1), (0, 1, 8, 3), (0, 3, 6, 4), (0, 4, 5, 2), (29, 4, 6, 39), (32, 7, 2, 9), (31, 3, 8, 33), (31, 39, 6, 3), (2, 38, 46), (29, 45, 5, 4), (45, 44, 5), (38, 2, 5, 44), (9, 2, 46), (30, 46, 9), (30, 9, 32), (9, 10, 48, 32), (46, 49, 10, 9), (48, 10, 11, 12), (10, 49, 52), (51, 48, 12), (51, 12, 19, 66), (12, 11, 18, 19), (11, 52, 68, 20), (26, 18, 16, 25), (21, 13, 59, 71), (25, 16, 62, 77), (20, 68, 62, 16), (24, 15, 18, 26), (18, 15, 19), (16, 18, 20), (15, 61, 66, 19), (18, 11, 20), (11, 10, 52), (13, 21, 23, 17), (14, 22, 72, 60), (24, 21, 71, 76), (17, 23, 22, 14), (15, 24, 76, 61), (21, 24, 26, 23), (22, 25, 77, 72), (23, 26, 25, 22), (27, 34, 43, 33), (27, 32, 42, 34), (28, 34, 42, 35), (28, 36, 43, 34), (28, 37, 41, 36), (28, 35, 40, 37), (29, 39, 41, 37), (32, 47, 35, 42), (31, 33, 43, 36), (31, 36, 41, 39), (35, 46, 38), (29, 37, 40, 45), (45, 40, 44), (38, 44, 40, 35), (47, 46, 35), (30, 47, 46), (30, 32, 47), (47, 32, 48, 50), (46, 47, 50, 49), (48, 54, 53, 50), (50, 52, 49), (51, 54, 48), (51, 66, 65, 54), (54, 65, 64, 53), (53, 67, 68, 52), (78, 75, 58, 64), (69, 71, 59, 55), (75, 77, 62, 58), (67, 58, 62, 68), (74, 78, 64, 57), (64, 65, 57), (58, 67, 64), (57, 65, 66, 61), (64, 67, 53), (53, 52, 50), (55, 63, 73, 69), (56, 60, 72, 70), (74, 76, 71, 69), (63, 56, 70, 73), (57, 61, 76, 74), (69, 73, 78, 74), (70, 72, 77, 75), (73, 70, 75, 78)])
me_cube_003.polygons.foreach_set('material_index', [4, 4, 4, 4, 4, 4, 4, 4, 4, 4, 4, 4, 4, 4, 4, 4, 4, 4, 4, 5, 4, 5, 5, 5, 5, 5, 5, 5, 5, 5, 5, 5, 5, 5, 5, 5, 5, 5, 5, 5, 5, 5, 5, 4, 4, 4, 4, 4, 4, 4, 4, 4, 4, 4, 4, 4, 4, 4, 4, 4, 4, 4, 5, 4, 5, 5, 5, 5, 5, 5, 5, 5, 5, 5, 5, 5, 5, 5, 5, 5, 5, 5, 5, 5, 5, 5])
_uv = me_cube_003.uv_layers.new(name='UVMap')
_uv.uv.foreach_set('vector', [0.06169, 0.7554, 0.05805, 0.7835, 0.03278, 0.7767, 0.02798, 0.754, 0.06169, 0.7554, 0.02798, 0.754, 0.03651, 0.7125, 0.05564, 0.7159, 0.008845, 0.7515, 0.01869, 0.7005, 0.03651, 0.7125, 0.02798, 0.754, 0.008845, 0.7515, 0.02798, 0.754, 0.03278, 0.7767, 0.01394, 0.7835, 0.5921, 0.8661, 0.5841, 0.8896, 0.5554, 0.8799, 0.5586, 0.862, 0.5921, 0.8661, 0.5586, 0.862, 0.5676, 0.8432, 0.5776, 0.8169, 0.4935, 0.8253, 0.5129, 0.839, 0.5037, 0.8628, 0.485, 0.8615, 0.05564, 0.7159, 0.03651, 0.7125, 0.01869, 0.7005, 0.03071, 0.6998, 0.2626, 0.9084, 0.2331, 0.8959, 0.2537, 0.8784, 0.2764, 0.8823, 0.2626, 0.9084, 0.2524, 0.9451, 0.2345, 0.9253, 0.2331, 0.8959, 0.5776, 0.8169, 0.5501, 0.7934, 0.5708, 0.7924, 0.532, 0.8426, 0.5409, 0.8243, 0.5676, 0.8432, 0.5586, 0.862, 0.4932, 0.8057, 0.4973, 0.7966, 0.5143, 0.8182, 0.5501, 0.7934, 0.5776, 0.8169, 0.5676, 0.8432, 0.5361, 0.818, 0.5867, 0.8103, 0.5776, 0.8169, 0.5708, 0.7924, 0.8201, 0.2982, 0.8083, 0.3025, 0.811, 0.2803, 0.7668, 0.2931, 0.7838, 0.2828, 0.7838, 0.3148, 0.03071, 0.6998, 0.03134, 0.6632, 0.05654, 0.6637, 0.05564, 0.7159, 0.5708, 0.7924, 0.5746, 0.771, 0.5921, 0.7797, 0.5867, 0.8103, 0.2075, 0.8524, 0.2068, 0.8243, 0.2297, 0.808, 0.2297, 0.8382, 0.2979, 0.3623, 0.31, 0.3663, 0.3073, 0.3752, 0.04932, 0.3484, 0.05257, 0.3327, 0.08043, 0.3469, 0.04932, 0.3484, 0.08043, 0.3469, 0.08779, 0.3703, 0.04679, 0.3703, 0.08043, 0.3469, 0.1082, 0.3484, 0.1131, 0.3704, 0.08779, 0.3703, 0.2679, 0.3739, 0.3073, 0.3752, 0.3049, 0.3891, 0.2755, 0.3947, 0.8243, 0.4582, 0.8274, 0.3502, 0.8499, 0.3695, 0.8555, 0.4685, 0.08766, 0.5595, 0.08647, 0.6454, 0.04505, 0.6454, 0.04536, 0.5624, 0.2597, 0.5363, 0.2684, 0.4195, 0.2982, 0.4328, 0.2914, 0.5464, 0.2755, 0.3947, 0.3049, 0.3891, 0.2982, 0.4328, 0.2684, 0.4195, 0.08841, 0.5057, 0.09009, 0.3843, 0.1131, 0.3704, 0.1161, 0.4983, 0.1131, 0.3704, 0.09009, 0.3843, 0.08779, 0.3703, 0.8499, 0.3695, 0.8274, 0.3502, 0.8489, 0.3511, 0.09009, 0.3843, 0.04599, 0.3929, 0.04679, 0.3703, 0.08779, 0.3703, 0.8274, 0.3502, 0.8254, 0.3343, 0.8489, 0.3511, 0.2679, 0.3739, 0.2979, 0.3623, 0.3073, 0.3752, 0.08647, 0.6454, 0.08766, 0.5595, 0.1174, 0.555, 0.1195, 0.6455, 0.2497, 0.6708, 0.2558, 0.5881, 0.2883, 0.5968, 0.2835, 0.6772, 0.08841, 0.5057, 0.08766, 0.5595, 0.04536, 0.5624, 0.04556, 0.5103, 0.8209, 0.5825, 0.823, 0.5061, 0.858, 0.5124, 0.862, 0.5825, 0.09009, 0.3843, 0.08841, 0.5057, 0.04556, 0.5103, 0.04599, 0.3929, 0.08766, 0.5595, 0.08841, 0.5057, 0.1161, 0.4983, 0.1174, 0.555, 0.2558, 0.5881, 0.2597, 0.5363, 0.2914, 0.5464, 0.2883, 0.5968, 0.823, 0.5061, 0.8243, 0.4582, 0.8555, 0.4685, 0.858, 0.5124, 0.06169, 0.7554, 0.08791, 0.7549, 0.07868, 0.7774, 0.05805, 0.7835, 0.2126, 0.6918, 0.2028, 0.7341, 0.1869, 0.7396, 0.1885, 0.6958, 0.1598, 0.7036, 0.1885, 0.6958, 0.1869, 0.7396, 0.1617, 0.7565, 0.1598, 0.7036, 0.1561, 0.6723, 0.183, 0.6744, 0.1885, 0.6958, 0.4336, 0.8307, 0.4584, 0.8268, 0.4586, 0.8527, 0.4354, 0.8628, 0.1598, 0.7036, 0.1617, 0.7565, 0.1459, 0.7325, 0.1372, 0.7116, 0.4935, 0.8253, 0.485, 0.8615, 0.4586, 0.8527, 0.4584, 0.8268, 0.2028, 0.7341, 0.1774, 0.7545, 0.1617, 0.7565, 0.1869, 0.7396, 0.2626, 0.9084, 0.2764, 0.8823, 0.2974, 0.8978, 0.2974, 0.9245, 0.2626, 0.9084, 0.2974, 0.9245, 0.2801, 0.9455, 0.2524, 0.9451, 0.1617, 0.7565, 0.1787, 0.7668, 0.1587, 0.7734, 0.4935, 0.8253, 0.4584, 0.8268, 0.4575, 0.8055, 0.4932, 0.8057, 0.4932, 0.8057, 0.4575, 0.8055, 0.4973, 0.7966, 0.4958, 0.771, 0.4973, 0.7966, 0.4575, 0.8055, 0.4615, 0.782, 0.1774, 0.7545, 0.1787, 0.7668, 0.1617, 0.7565, 0.8201, 0.2982, 0.8201, 0.3156, 0.8083, 0.3025, 0.7668, 0.2931, 0.7838, 0.3148, 0.7624, 0.309, 0.1774, 0.7545, 0.2028, 0.7341, 0.2126, 0.7853, 0.1843, 0.7903, 0.3111, 0.3413, 0.333, 0.3312, 0.3313, 0.367, 0.31, 0.3663, 0.1894, 0.9264, 0.2148, 0.9459, 0.2148, 0.9778, 0.1883, 0.9558, 0.3313, 0.367, 0.3073, 0.3752, 0.31, 0.3663, 0.2, 0.919, 0.2148, 0.9459, 0.1894, 0.9264, 0.04932, 0.3484, 0.04679, 0.3703, 0.01478, 0.3704, 0.02468, 0.347, 0.8032, 0.3343, 0.8017, 0.357, 0.7662, 0.3562, 0.7721, 0.3345, 0.3587, 0.3866, 0.3352, 0.4031, 0.3049, 0.3891, 0.3073, 0.3752, 0.3593, 0.5344, 0.3309, 0.5463, 0.337, 0.4291, 0.3593, 0.4092, 0.01009, 0.5596, 0.04536, 0.5624, 0.04505, 0.6454, 0.008845, 0.6455, 0.3309, 0.5463, 0.2914, 0.5464, 0.2982, 0.4328, 0.337, 0.4291, 0.3352, 0.4031, 0.337, 0.4291, 0.2982, 0.4328, 0.3049, 0.3891, 0.8015, 0.492, 0.7644, 0.4836, 0.7662, 0.3562, 0.8001, 0.3708, 0.7662, 0.3562, 0.8017, 0.357, 0.8001, 0.3708, 0.337, 0.4291, 0.3352, 0.4031, 0.3593, 0.4092, 0.01262, 0.3844, 0.01478, 0.3704, 0.04679, 0.3703, 0.04599, 0.3929, 0.3593, 0.4092, 0.3352, 0.4031, 0.3587, 0.3866, 0.3587, 0.3866, 0.3073, 0.3752, 0.3313, 0.367, 0.8032, 0.6314, 0.7622, 0.6302, 0.7635, 0.54, 0.8022, 0.5457, 0.324, 0.6812, 0.2835, 0.6772, 0.2883, 0.5968, 0.3282, 0.5983, 0.01087, 0.5058, 0.04556, 0.5103, 0.04536, 0.5624, 0.01009, 0.5596, 0.3593, 0.6785, 0.324, 0.6812, 0.3282, 0.5983, 0.3593, 0.5899, 0.01262, 0.3844, 0.04599, 0.3929, 0.04556, 0.5103, 0.01087, 0.5058, 0.8022, 0.5457, 0.7635, 0.54, 0.7644, 0.4836, 0.8015, 0.492, 0.3282, 0.5983, 0.2883, 0.5968, 0.2914, 0.5464, 0.3309, 0.5463, 0.3593, 0.5899, 0.3282, 0.5983, 0.3309, 0.5463, 0.3593, 0.5344])
me_cube_003.materials.append(mat_shoulder_coat)
me_cube_003.materials.append(mat_necklace)
me_cube_003.materials.append(mat_cape)
me_cube_003.materials.append(mat_outer_robe)
me_cube_003.materials.append(mat_skin)
me_cube_003.materials.append(mat_material_001)
me_cube_003.materials.append(mat_skin_002)
me_cube_003.materials.append(mat_material_002)
me_cube_003.materials.append(mat_hair)
me_cube_003.use_remesh_preserve_volume = False
me_cube_003.use_remesh_preserve_attributes = False
me_cube_003.use_mirror_x = True
me_cube_003.use_mirror_topology = True
me_cube_003.update()
me_cube = bpy.data.meshes.new('Cube')
me_cube.from_pydata([(0.2, 0.2, 5.335), (0.2, -0.2, 5.335), (0.4036, -6.258e-07, 2.006), (0.9736, -6.258e-07, 4.165), (0.4492, -6.258e-07, 6.606), (0.9736, -6.407e-07, 9.078), (-0.006882, -6.407e-07, 10.99), (-2.15, -6.407e-07, 11.98), (-0.6551, -6.407e-07, 10.33), (-0.7366, -6.407e-07, 7.357), (-0.4644, -6.258e-07, 4.431), (-0.7366, -6.407e-07, 3.007), (0.4007, 0.2, 4.033), (0.4007, -0.2, 4.033), (-0.3541, -6.258e-07, 8.455), (-0.3675, -6.258e-07, 5.93), (-0.02563, -0.2, 6.213), (-0.09304, -0.2, 6.949), (-0.05741, -0.2, 7.772), (0.2774, -0.1804, 8.751), (-0.1177, -0.2, 10.18), (-0.4029, -0.2, 10.58), (4.768e-07, -0.2, 4.838), (-0.2, -4.768e-07, 4.337), (4.768e-07, 0.2, 4.838), (0.2, -4.768e-07, 5.335), (-0.02563, 0.2, 6.213), (-0.09304, 0.2, 6.949), (-0.05741, 0.2, 7.772), (0.2774, 0.1804, 8.751), (-0.1177, 0.2, 10.18), (-0.4029, 0.2, 10.58), (4.768e-07, -0.2, 0.0), (-0.2, -4.768e-07, 0.0), (4.768e-07, 0.2, 0.0), (0.2, -4.768e-07, 0.0), (-0.2, 0.2, -5.335), (-0.2, -0.2, -5.335), (-0.4036, -6.258e-07, -2.006), (-0.9736, -6.258e-07, -4.165), (-0.4492, -6.258e-07, -6.606), (-0.9736, -6.407e-07, -9.078), (0.006883, -6.407e-07, -10.99), (2.15, -6.407e-07, -11.98), (0.6551, -6.407e-07, -10.33), (0.7366, -6.407e-07, -7.357), (0.4644, -6.258e-07, -4.431), (0.7366, -6.407e-07, -3.007), (-0.4007, 0.2, -4.033), (-0.4007, -0.2, -4.033), (0.3541, -6.258e-07, -8.455), (0.3675, -6.258e-07, -5.93), (0.02563, -0.2, -6.213), (0.09304, -0.2, -6.949), (0.05741, -0.2, -7.772), (-0.2774, -0.1804, -8.751), (0.1177, -0.2, -10.18), (0.4029, -0.2, -10.58), (4.768e-07, -0.2, -4.838), (0.2, -4.768e-07, -4.337), (4.768e-07, 0.2, -4.838), (-0.2, -4.768e-07, -5.335), (0.02563, 0.2, -6.213), (0.09304, 0.2, -6.949), (0.05741, 0.2, -7.772), (-0.2774, 0.1804, -8.751), (0.1177, 0.2, -10.18), (0.4029, 0.2, -10.58)], [], [(13, 12, 2), (11, 0, 1), (1, 0, 12, 13), (22, 23, 33, 32), (34, 33, 23, 24), (34, 24, 25, 35), (35, 25, 22, 32), (2, 3, 13), (13, 3, 4, 1), (16, 1, 4), (16, 4, 17), (17, 4, 18), (5, 19, 18, 4), (6, 20, 19, 5), (20, 6, 21), (7, 21, 6), (8, 21, 7), (8, 14, 20, 21), (14, 19, 20), (14, 18, 19), (14, 9, 17, 18), (9, 15, 16, 17), (15, 10, 1, 16), (1, 10, 11), (2, 12, 3), (12, 0, 4, 3), (26, 4, 0), (26, 27, 4), (27, 28, 4), (5, 4, 28, 29), (6, 5, 29, 30), (30, 31, 6), (7, 6, 31), (8, 7, 31), (8, 31, 30, 14), (14, 30, 29), (14, 29, 28), (14, 28, 27, 9), (9, 27, 26, 15), (15, 26, 0, 10), (0, 11, 10), (49, 48, 38), (47, 36, 37), (37, 36, 48, 49), (58, 59, 35, 32), (34, 35, 59, 60), (34, 60, 61, 33), (33, 61, 58, 32), (38, 39, 49), (49, 39, 40, 37), (52, 37, 40), (52, 40, 53), (53, 40, 54), (41, 55, 54, 40), (42, 56, 55, 41), (56, 42, 57), (43, 57, 42), (44, 57, 43), (44, 50, 56, 57), (50, 55, 56), (50, 54, 55), (50, 45, 53, 54), (45, 51, 52, 53), (51, 46, 37, 52), (37, 46, 47), (38, 48, 39), (48, 36, 40, 39), (62, 40, 36), (62, 63, 40), (63, 64, 40), (41, 40, 64, 65), (42, 41, 65, 66), (66, 67, 42), (43, 42, 67), (44, 43, 67), (44, 67, 66, 50), (50, 66, 65), (50, 65, 64), (50, 64, 63, 45), (45, 63, 62, 51), (51, 62, 36, 46), (36, 47, 46)])
me_cube.polygons.foreach_set('material_index', [1, 1, 1, 0, 0, 0, 0, 1, 1, 1, 1, 1, 1, 1, 1, 1, 1, 1, 1, 1, 1, 1, 1, 1, 1, 1, 1, 1, 1, 1, 1, 1, 1, 1, 1, 1, 1, 1, 1, 1, 1, 1, 1, 1, 0, 0, 0, 0, 1, 1, 1, 1, 1, 1, 1, 1, 1, 1, 1, 1, 1, 1, 1, 1, 1, 1, 1, 1, 1, 1, 1, 1, 1, 1, 1, 1, 1, 1, 1, 1, 1, 1])
me_cube.materials.append(mat_material)
me_cube.materials.append(mat_material_003)
me_cube.use_remesh_preserve_volume = False
me_cube.use_remesh_preserve_attributes = False
me_cube.use_mirror_vertex_groups = False
me_cube.update()
arm_armature = bpy.data.armatures.new('Armature')  # bones are not reproduced
arm_armature_001 = bpy.data.armatures.new('Armature.001')  # bones are not reproduced

# ---- objects
ob_phaephae_004 = bpy.data.objects.new('PhaePhae.004', me_cube_005)
ob_phaephae_003 = bpy.data.objects.new('PhaePhae.003', me_cube_004)
ob_phaephae_002 = bpy.data.objects.new('PhaePhae.002', me_cube_002)
ob_phaephae_001 = bpy.data.objects.new('PhaePhae.001', me_cube_001)
ob_phaephae = bpy.data.objects.new('PhaePhae', me_cube_003)
ob_armature_001 = bpy.data.objects.new('Armature.001', arm_armature)
ob_armature = bpy.data.objects.new('Armature', arm_armature_001)
ob_saber = bpy.data.objects.new('Saber', me_cube)

# ---- transforms, parenting, visibility, modifiers, constraints
ob_phaephae_004.parent = ob_armature_001
ob_phaephae_004.matrix_parent_inverse = Matrix(((1.0, 0.0, 0.0, 0.0), (0.0, 1.0, 0.0, 6.989), (0.0, 0.0, 0.5796, -2.763), (0.0, 0.0, 0.0, 1.0)))
ob_phaephae_004.location = (-0.0023, -6.879, 0.04911)
ob_phaephae_004.rotation_euler = (1.571, 0.0, 0.0)
ob_phaephae_004.lock_rotations_4d = False
ob_phaephae_004.empty_display_type = 'ARROWS'
ob_phaephae_004.lineart.crease_threshold = 0.0
ob_phaephae_004.use_mesh_mirror_x = True
_vg = ob_phaephae_004.vertex_groups.new(name='Waist')
_vg = ob_phaephae_004.vertex_groups.new(name='Chest')
_vg = ob_phaephae_004.vertex_groups.new(name='Neck')
for _i, _w in zip([0, 1, 2], [0.007799, 0.05717, 0.004684]): _vg.add([_i], _w, 'REPLACE')
_vg = ob_phaephae_004.vertex_groups.new(name='Head')
_vg.add([0, 1, 2, 3, 4, 8, 9, 10, 11, 12, 13, 14, 15, 16, 20, 21, 22, 23, 24, 25, 26, 27, 28, 29, 30, 31, 32, 33, 34, 35, 36, 37, 38, 39, 40, 41, 42, 43, 44, 45, 46, 47, 49, 50, 51, 57, 58, 59, 60, 61, 62, 69, 70, 71], 1.0, 'REPLACE')
_vg = ob_phaephae_004.vertex_groups.new(name='Shoulder.L')
_vg = ob_phaephae_004.vertex_groups.new(name='Shoulder.R')
_vg = ob_phaephae_004.vertex_groups.new(name='UpperArm.L')
_vg = ob_phaephae_004.vertex_groups.new(name='LowerArm.L')
_vg = ob_phaephae_004.vertex_groups.new(name='Hand.L')
for _i, _w in zip([37, 40, 50], [0.0, 0.0, 0.0]): _vg.add([_i], _w, 'REPLACE')
_vg = ob_phaephae_004.vertex_groups.new(name='Fingers.L')
_vg = ob_phaephae_004.vertex_groups.new(name='UpperArm.R')
_vg = ob_phaephae_004.vertex_groups.new(name='LowerArm.R')
_vg = ob_phaephae_004.vertex_groups.new(name='Hand.R')
for _i, _w in zip([62], [0.0]): _vg.add([_i], _w, 'REPLACE')
_vg = ob_phaephae_004.vertex_groups.new(name='Fingers.R')
_vg = ob_phaephae_004.vertex_groups.new(name='Foot.L')
_vg = ob_phaephae_004.vertex_groups.new(name='Foot.R')
_vg = ob_phaephae_004.vertex_groups.new(name='Bone')
for _i, _w in zip([0, 2, 3, 4, 6, 7, 8, 9, 10, 11, 12, 13, 14, 15, 16, 17, 18, 19, 20, 21, 22, 23, 24, 25, 26, 27, 28, 29, 30, 31, 32, 33, 34, 35, 36, 37, 38, 39, 40, 41, 42, 43, 44, 45, 46, 47, 48, 49, 50, 51, 53, 54, 55, 56, 57, 58, 59, 60, 61, 62, 64, 66, 67, 68, 69, 70], [0.05222, 0.06388, 0.2716, 0.0, 0.1703, 0.6446, 0.2722, 0.09579, 0.0, 0.6124, 0.0, 0.1401, 0.0, 0.0, 0.176, 0.3551, 0.6446, 0.3054, 0.2722, 0.2446, 0.0, 0.0, 0.01597, 0.0, 0.0, 0.0, 0.0, 0.0, 0.0, 0.0, 0.0, 0.0, 0.0, 0.0, 0.06455, 0.0, 0.02248, 0.0, 0.0, 0.3629, 0.0, 0.0, 0.0, 0.0, 0.0, 0.0, 0.5, 0.7733, 0.0, 0.176, 0.2733, 0.3551, 0.3054, 0.8367, 0.5983, 0.706, 0.3629, 0.7733, 0.2716, 0.0, 0.1703, 0.1379, 0.2733, 0.8367, 0.5983, 0.706]): _vg.add([_i], _w, 'REPLACE')
_vg = ob_phaephae_004.vertex_groups.new(name='Bone.001')
for _i, _w in zip([0, 1, 2, 3, 4, 5, 6, 7, 8, 9, 10, 11, 12, 13, 14, 15, 16, 17, 18, 20, 21, 22, 23, 24, 25, 26, 27, 28, 29, 30, 31, 32, 33, 34, 35, 36, 37, 38, 39, 40, 41, 42, 43, 44, 45, 46, 47, 48, 50, 51, 52, 53, 54, 59, 61, 62, 63, 64, 65, 66, 67, 71], [0.0, 0.0, 0.0, 0.0, 0.0, 1.0, 0.9115, 0.3683, 0.0, 0.0, 0.0, 0.0, 0.0, 0.0, 0.0, 0.0, 0.0, 0.9768, 0.3683, 0.0, 0.0, 0.0, 0.0, 0.0, 0.0, 0.0, 0.0, 0.0, 0.0, 0.0, 0.0, 0.0, 0.0, 0.0, 0.0, 0.0, 0.0, 0.0, 0.0, 0.0, 0.0, 0.0, 0.0, 0.0, 0.0, 0.0, 0.0, 0.9511, 0.0, 0.0, 0.9113, 0.5308, 0.9768, 0.0, 0.0, 0.0, 1.0, 0.9115, 0.9113, 0.9974, 0.5308, 0.0]): _vg.add([_i], _w, 'REPLACE')
_vg = ob_phaephae_004.vertex_groups.new(name='Bone.002')
_vg = ob_phaephae_004.vertex_groups.new(name='Bone.003')
_vg = ob_phaephae_004.vertex_groups.new(name='UpperArm.R')
_m = ob_phaephae_004.modifiers.new('Armature', 'ARMATURE')
_m.object = ob_armature_001
ob_phaephae_003.parent = ob_armature_001
ob_phaephae_003.matrix_parent_inverse = Matrix(((1.0, 0.0, 0.0, 0.0), (0.0, 1.0, 0.0, 6.989), (0.0, 0.0, 0.5796, -2.763), (0.0, 0.0, 0.0, 1.0)))
ob_phaephae_003.location = (-0.0023, -6.879, 0.04911)
ob_phaephae_003.rotation_euler = (1.571, 0.0, 0.0)
ob_phaephae_003.lock_rotations_4d = False
ob_phaephae_003.empty_display_type = 'ARROWS'
ob_phaephae_003.lineart.crease_threshold = 0.0
ob_phaephae_003.use_mesh_mirror_x = True
_vg = ob_phaephae_003.vertex_groups.new(name='Waist')
_vg = ob_phaephae_003.vertex_groups.new(name='Chest')
_vg = ob_phaephae_003.vertex_groups.new(name='Neck')
_vg = ob_phaephae_003.vertex_groups.new(name='Head')
_vg = ob_phaephae_003.vertex_groups.new(name='Shoulder.L')
for _i, _w in zip([2, 14, 17, 18, 20, 21], [0.6386, 0.2279, 0.1996, 0.3099, 0.2914, 0.8817]): _vg.add([_i], _w, 'REPLACE')
_vg = ob_phaephae_003.vertex_groups.new(name='Shoulder.R')
for _i, _w in zip([7, 16, 17, 19, 20, 22], [0.6386, 0.2279, 0.1996, 0.3099, 0.2914, 0.8817]): _vg.add([_i], _w, 'REPLACE')
_vg = ob_phaephae_003.vertex_groups.new(name='UpperArm.L')
for _i, _w in zip([2, 12, 14, 17, 18, 20, 21], [0.2129, 1.0, 0.1244, 0.3141, 0.494, 0.1792, 0.9032]): _vg.add([_i], _w, 'REPLACE')
_vg = ob_phaephae_003.vertex_groups.new(name='LowerArm.L')
_vg = ob_phaephae_003.vertex_groups.new(name='Hand.L')
_vg = ob_phaephae_003.vertex_groups.new(name='Fingers.L')
_vg = ob_phaephae_003.vertex_groups.new(name='UpperArm.R')
for _i, _w in zip([7, 13, 16, 17, 19, 20, 22], [0.2129, 1.0, 0.1244, 0.3141, 0.494, 0.1792, 0.9032]): _vg.add([_i], _w, 'REPLACE')
_vg = ob_phaephae_003.vertex_groups.new(name='LowerArm.R')
_vg = ob_phaephae_003.vertex_groups.new(name='Hand.R')
_vg = ob_phaephae_003.vertex_groups.new(name='Fingers.R')
_vg = ob_phaephae_003.vertex_groups.new(name='Foot.L')
_vg = ob_phaephae_003.vertex_groups.new(name='Foot.R')
_vg = ob_phaephae_003.vertex_groups.new(name='Bone')
_vg = ob_phaephae_003.vertex_groups.new(name='Bone.001')
_vg = ob_phaephae_003.vertex_groups.new(name='Bone.002')
for _i, _w in zip([0, 1, 2, 3, 4, 5, 6, 7, 8, 9, 10, 11, 12, 13, 14, 15, 16, 17, 18, 19, 20, 21, 22], [0.2645, 0.3371, 0.875, 0.5183, 0.5019, 0.2645, 0.3371, 0.875, 0.5183, 0.5, 0.9999, 0.5019, 0.9136, 0.9136, 0.874, 0.364, 0.874, 0.9853, 0.9219, 0.9219, 0.9853, 0.9219, 0.9219]): _vg.add([_i], _w, 'REPLACE')
_vg = ob_phaephae_003.vertex_groups.new(name='Bone.003')
for _i, _w in zip([0, 1, 2, 3, 4, 5, 6, 7, 8, 9, 10, 11, 12, 13, 14, 15, 16, 17, 18, 19, 20, 21, 22], [0.4966, 0.6629, 0.1604, 0.4817, 0.4981, 0.4966, 0.6629, 0.1604, 0.4817, 0.3801, 0.0, 0.4981, 0.0, 0.0, 0.01372, 0.8358, 0.01372, 0.0, 0.0, 0.0, 0.0, 0.0, 0.0]): _vg.add([_i], _w, 'REPLACE')
_vg = ob_phaephae_003.vertex_groups.new(name='UpperArm.R')
_m = ob_phaephae_003.modifiers.new('Armature', 'ARMATURE')
_m.object = ob_armature_001
ob_phaephae_002.parent = ob_armature_001
ob_phaephae_002.matrix_parent_inverse = Matrix(((1.0, 0.0, 0.0, 0.0), (0.0, 1.0, 0.0, 6.989), (0.0, 0.0, 0.5796, -2.763), (0.0, 0.0, 0.0, 1.0)))
ob_phaephae_002.location = (-0.0023, -6.879, 0.04911)
ob_phaephae_002.rotation_euler = (1.571, 0.0, 0.0)
ob_phaephae_002.lock_rotations_4d = False
ob_phaephae_002.empty_display_type = 'ARROWS'
ob_phaephae_002.lineart.crease_threshold = 0.0
ob_phaephae_002.use_mesh_mirror_x = True
_vg = ob_phaephae_002.vertex_groups.new(name='Waist')
for _i, _w in zip([0, 2, 3, 4, 5, 6, 7, 8, 9, 28, 31, 32, 33, 34, 35, 36, 37, 38, 39, 41, 42, 43, 44, 45, 46, 47, 48, 49, 51, 53, 73, 76, 77, 78, 79, 80, 81, 82, 83, 84, 85, 86, 89, 93, 94], [0.1985, 0.0, 0.7943, 0.0, 0.3991, 0.08723, 0.0, 0.0, 0.0, 0.0, 0.5427, 0.03718, 0.3414, 0.2384, 0.4262, 0.2381, 0.1019, 0.2142, 0.1985, 0.0, 0.7943, 0.06537, 0.0, 0.3074, 0.3991, 0.08723, 0.0, 0.0, 0.0, 0.0, 0.0, 0.5427, 0.03718, 0.6976, 0.3414, 0.2384, 0.4262, 0.2381, 0.8041, 0.1019, 0.2142, 0.0, 0.0, 0.9205, 0.9205]): _vg.add([_i], _w, 'REPLACE')
_vg = ob_phaephae_002.vertex_groups.new(name='Chest')
for _i, _w in zip([2, 3, 5, 8, 9, 28, 29, 30, 32, 35, 36, 37, 38, 41, 42, 45, 46, 49, 50, 51, 52, 53, 73, 74, 75, 77, 81, 82, 83, 84, 85, 87, 88, 90, 92, 93, 94], [0.7011, 0.8662, 0.9887, 0.9119, 0.1191, 0.3637, 0.9997, 0.824, 0.0, 0.2092, 0.0, 0.0, 0.3332, 0.7011, 0.8662, 0.7414, 0.9887, 0.9119, 0.9328, 0.7728, 0.9959, 0.1191, 0.3637, 0.9997, 0.824, 0.0, 0.2092, 0.0, 0.0, 0.0, 0.3332, 0.007007, 0.004366, 0.006847, 0.004207, 0.9846, 0.9846]): _vg.add([_i], _w, 'REPLACE')
_vg = ob_phaephae_002.vertex_groups.new(name='Neck')
_vg = ob_phaephae_002.vertex_groups.new(name='Head')
_vg = ob_phaephae_002.vertex_groups.new(name='Shoulder.L')
for _i, _w in zip([2, 3, 5, 7, 8, 9, 12, 28, 29, 30, 45, 50, 51, 60, 87, 88, 94], [0.8428, 0.0714, 0.07512, 0.9594, 0.856, 0.0, 0.002572, 0.6445, 0.08805, 0.07019, 0.7618, 0.0184, 0.00501, 0.2414, 0.03561, 0.03111, 0.2297]): _vg.add([_i], _w, 'REPLACE')
_vg = ob_phaephae_002.vertex_groups.new(name='Shoulder.R')
for _i, _w in zip([41, 42, 45, 46, 48, 49, 50, 51, 53, 56, 73, 74, 75, 89, 90, 91, 92, 93], [0.8428, 0.0714, 0.7618, 0.07476, 0.9594, 0.856, 0.01823, 0.004812, 0.0, 0.002485, 0.6445, 0.08805, 0.07019, 0.2222, 0.0354, 0.2412, 0.03094, 0.2296]): _vg.add([_i], _w, 'REPLACE')
_vg = ob_phaephae_002.vertex_groups.new(name='UpperArm.L')
for _i, _w in zip([2, 3, 5, 7, 8, 9, 10, 11, 12, 13, 14, 15, 16, 21, 22, 24, 25, 26, 27, 28, 29, 30, 38, 45, 50, 51, 60, 73, 86, 87, 88, 94], [0.1088, 0.9384, 0.3306, 0.933, 0.8083, 0.04686, 0.0, 0.0, 0.0, 0.0007954, 0.9933, 0.3108, 0.9956, 0.0, 0.0, 0.0, 0.0, 0.0, 0.0, 0.1741, 0.5687, 0.716, 0.0, 0.06495, 0.1754, 0.1639, 0.935, 4.654e-06, 0.4976, 0.5961, 0.9112, 0.05323]): _vg.add([_i], _w, 'REPLACE')
_vg = ob_phaephae_002.vertex_groups.new(name='LowerArm.L')
for _i, _w in zip([10, 11, 12, 13, 14, 15, 16, 17, 18, 19, 20, 21, 22, 23, 24, 25, 26, 27, 46, 60, 86, 87, 88], [1.0, 1.0, 1.0, 1.0, 1.0, 0.9999, 0.9995, 0.9556, 0.8523, 0.9008, 0.9714, 0.01057, 0.001303, 0.08896, 0.004422, 0.01697, 0.007273, 0.01584, 0.001314, 1.0, 1.0, 1.0, 0.3496]): _vg.add([_i], _w, 'REPLACE')
_vg = ob_phaephae_002.vertex_groups.new(name='Hand.L')
for _i, _w in zip([10, 17, 18, 19, 20, 21, 22, 23, 24, 25, 26, 27], [0.0, 0.9875, 0.9827, 0.9954, 0.9872, 0.4172, 0.3493, 0.422, 1.0, 0.0, 0.0, 0.0]): _vg.add([_i], _w, 'REPLACE')
_vg = ob_phaephae_002.vertex_groups.new(name='Fingers.L')
for _i, _w in zip([2, 3, 7, 8, 9, 10, 11, 12, 13, 14, 15, 16, 19, 20, 21, 22, 23, 24, 25, 26, 27, 28, 29, 30, 35, 42, 45, 53, 59, 60, 61, 74, 75, 86, 87, 88, 89, 90], [0.0, 0.0, 0.0, 0.0, 0.0, 0.0, 0.0, 0.0, 0.0, 0.0, 0.0, 0.0, 0.06674, 0.001713, 0.8022, 0.8631, 0.5001, 0.9751, 0.8226, 0.8312, 0.8163, 0.0, 0.0, 0.0, 0.0, 0.0, 0.0, 0.0, 0.0, 0.0, 0.0, 0.0, 0.0, 0.0, 0.0, 0.0, 0.0, 0.0]): _vg.add([_i], _w, 'REPLACE')
_vg = ob_phaephae_002.vertex_groups.new(name='UpperArm.R')
for _i, _w in zip([0, 1, 2, 3, 4, 5, 6, 7, 8, 9, 10, 11, 12, 13, 28, 29, 30, 31, 34, 35, 36, 37, 38, 39, 41, 41, 42, 42, 43, 45, 46, 47, 48, 49, 50, 51, 53, 54, 54, 55, 55, 56, 57, 57, 58, 59, 60, 61, 66, 67, 69, 70, 71, 72, 73, 74, 75, 76, 77, 78, 79, 80, 81, 82, 83, 84, 85, 86, 87, 88, 89, 90, 91, 92, 93], [0.0, 0.0, 0.0, 0.0, 0.0, 0.0, 0.0, 0.0, 0.0, 0.0, 0.0, 0.0, 0.0, 0.0, 4.654e-06, 0.0, 0.0, 0.0, 0.0, 0.0, 0.0, 0.0, 0.0, 0.0, 0.1088, 0.5917, 0.9384, 0.1348, 0.0, 0.06495, 0.3306, 0.0, 0.933, 0.8083, 0.1754, 0.1639, 0.04686, 0.0, 0.0, 0.0, 0.0, 0.0, 0.0007954, 0.0, 0.9933, 0.3108, 0.0, 0.9956, 0.0, 0.0, 0.0, 0.0, 0.0, 0.0, 0.1741, 0.5687, 0.716, 0.0, 0.0, 0.0, 0.0, 0.0, 0.0, 0.0, 0.0, 0.0, 0.0, 0.0, 0.0, 0.0, 0.4976, 0.5961, 0.935, 0.9112, 0.3428]): _vg.add([_i], _w, 'REPLACE')
_vg = ob_phaephae_002.vertex_groups.new(name='LowerArm.R')
for _i, _w in zip([5, 54, 55, 56, 57, 58, 59, 61, 62, 63, 64, 65, 66, 67, 68, 69, 70, 71, 72, 89, 90, 91, 92], [0.001314, 1.0, 1.0, 1.0, 1.0, 1.0, 0.9999, 0.9995, 0.9556, 0.8523, 0.9008, 0.9714, 0.01057, 0.001303, 0.08896, 0.004422, 0.01697, 0.007273, 0.01584, 1.0, 1.0, 1.0, 0.3496]): _vg.add([_i], _w, 'REPLACE')
_vg = ob_phaephae_002.vertex_groups.new(name='Hand.R')
for _i, _w in zip([54, 62, 63, 64, 65, 66, 67, 68, 69, 70, 71, 72], [0.0, 0.9875, 0.9827, 0.9954, 0.9872, 0.4172, 0.3493, 0.422, 1.0, 0.0, 0.0, 0.0]): _vg.add([_i], _w, 'REPLACE')
_vg = ob_phaephae_002.vertex_groups.new(name='Fingers.R')
for _i, _w in zip([3, 9, 15, 16, 29, 30, 41, 42, 45, 48, 49, 53, 54, 55, 56, 57, 58, 59, 61, 64, 65, 66, 67, 68, 69, 70, 71, 72, 73, 74, 75, 81, 86, 87, 89, 90, 91, 92], [0.0, 0.0, 0.0, 0.0, 0.0, 0.0, 0.0, 0.0, 0.0, 0.0, 0.0, 0.0, 0.0, 0.0, 0.0, 0.0, 0.0, 0.0, 0.0, 0.06674, 0.001713, 0.8022, 0.8697, 0.5005, 0.9778, 0.8421, 0.9217, 0.8634, 0.0, 0.0, 0.0, 0.0, 0.0, 0.0, 0.0, 0.0, 0.0, 0.0]): _vg.add([_i], _w, 'REPLACE')
_vg = ob_phaephae_002.vertex_groups.new(name='Foot.L')
for _i, _w in zip([0, 1, 4, 6, 31, 32, 33, 34, 35, 36, 37, 38, 39, 43, 44, 76, 78, 79, 83, 84, 93, 94], [0.8029, 0.9076, 0.9995, 0.5699, 1.0, 0.6384, 0.9994, 0.7807, 0.376, 0.305, 0.08341, 0.6672, 0.0, 0.3405, 0.442, 0.08761, 0.5185, 0.3124, 0.01024, 0.01144, 0.005229, 0.005229]): _vg.add([_i], _w, 'REPLACE')
_vg = ob_phaephae_002.vertex_groups.new(name='Foot.R')
for _i, _w in zip([0, 4, 31, 33, 37, 39, 40, 43, 44, 47, 76, 77, 78, 79, 80, 81, 82, 83, 84, 85, 93, 94], [0.0, 0.442, 0.08761, 0.3124, 0.01144, 0.8029, 0.9076, 0.3405, 0.9995, 0.5699, 1.0, 0.6384, 0.5185, 0.9994, 0.7807, 0.376, 0.305, 0.01024, 0.08341, 0.6672, 0.005229, 0.005229]): _vg.add([_i], _w, 'REPLACE')
_vg = ob_phaephae_002.vertex_groups.new(name='Bone')
_vg = ob_phaephae_002.vertex_groups.new(name='Bone.001')
_vg = ob_phaephae_002.vertex_groups.new(name='Bone.002')
_vg = ob_phaephae_002.vertex_groups.new(name='Bone.003')
_vg = ob_phaephae_002.vertex_groups.new(name='UpperArm.R')
_m = ob_phaephae_002.modifiers.new('Armature', 'ARMATURE')
_m.object = ob_armature_001
ob_phaephae_001.parent = ob_armature_001
ob_phaephae_001.matrix_parent_inverse = Matrix(((1.0, 0.0, 0.0, 0.0), (0.0, 1.0, 0.0, 6.989), (0.0, 0.0, 0.5796, -2.763), (0.0, 0.0, 0.0, 1.0)))
ob_phaephae_001.location = (-0.0023, -6.879, 0.04911)
ob_phaephae_001.rotation_euler = (1.571, 0.0, 0.0)
ob_phaephae_001.lock_rotations_4d = False
ob_phaephae_001.empty_display_type = 'ARROWS'
ob_phaephae_001.lineart.crease_threshold = 0.0
ob_phaephae_001.use_mesh_mirror_x = True
_vg = ob_phaephae_001.vertex_groups.new(name='Waist')
for _i, _w in zip([2, 24, 25, 32, 46], [0.0, 0.2638, 0.0, 0.8484, 0.256]): _vg.add([_i], _w, 'REPLACE')
_vg = ob_phaephae_001.vertex_groups.new(name='Chest')
for _i, _w in zip([0, 1, 2, 3, 5, 6, 7, 8, 9, 10, 11, 12, 13, 14, 15, 16, 17, 18, 19, 20, 21, 22, 23, 24, 25, 26, 27, 29, 30, 31, 32, 33, 34, 35, 36, 37, 38, 39, 40, 41, 42, 43, 44, 45, 46, 47, 48, 49, 50, 51, 52, 53, 54], [0.3008, 0.05949, 0.8786, 0.3911, 0.6698, 1.0, 0.9866, 0.2704, 0.6485, 0.6358, 0.8765, 0.9289, 0.543, 0.5295, 0.9998, 0.9997, 0.7939, 0.7819, 0.685, 0.2294, 0.7892, 0.3008, 0.05949, 0.3047, 0.8786, 0.3911, 1.0, 0.6698, 1.0, 0.9866, 1.0, 0.2704, 0.6485, 0.2989, 0.9978, 0.6358, 0.5711, 0.8765, 0.9289, 0.543, 0.5295, 0.9998, 0.2727, 0.9997, 1.0, 0.7939, 0.7819, 0.685, 0.9522, 0.2294, 0.7892, 0.3569, 0.3569]): _vg.add([_i], _w, 'REPLACE')
_vg = ob_phaephae_001.vertex_groups.new(name='Neck')
_vg = ob_phaephae_001.vertex_groups.new(name='Head')
_vg = ob_phaephae_001.vertex_groups.new(name='Shoulder.L')
for _i, _w in zip([0, 1, 2, 3, 4, 5, 6, 7, 8, 9, 10, 11, 12, 13, 14, 15, 16, 17, 18, 19, 20, 21, 24, 27, 32, 33, 35, 36, 38, 39, 41, 42, 44, 46, 49, 50, 53, 54], [0.9617, 0.4725, 0.56, 1.0, 0.02742, 0.3891, 0.9993, 0.9748, 0.1099, 0.4698, 0.3746, 0.3541, 0.2134, 0.4951, 0.518, 0.3743, 0.6439, 0.4426, 0.442, 0.4638, 0.8688, 0.3248, 0.5917, 0.1227, 0.356, 0.06968, 0.333, 0.2975, 0.3261, 0.002519, 0.001104, 0.05214, 0.3443, 0.3532, 0.4573, 0.5385, 1.0, 0.04198]): _vg.add([_i], _w, 'REPLACE')
_vg = ob_phaephae_001.vertex_groups.new(name='Shoulder.R')
for _i, _w in zip([8, 11, 13, 14, 19, 22, 23, 24, 25, 26, 27, 28, 29, 30, 31, 32, 33, 34, 35, 36, 37, 38, 39, 40, 41, 42, 43, 44, 45, 46, 47, 48, 49, 50, 51, 52, 53, 54], [0.06968, 0.002519, 0.001104, 0.05214, 0.4573, 0.9617, 0.4725, 0.5917, 0.56, 1.0, 0.1227, 0.02742, 0.3891, 0.9993, 0.9748, 0.356, 0.1099, 0.4698, 0.333, 0.2975, 0.3746, 0.3261, 0.3541, 0.2134, 0.4951, 0.518, 0.3743, 0.3443, 0.6439, 0.3532, 0.4426, 0.442, 0.4638, 0.5385, 0.8688, 0.3248, 0.04198, 1.0]): _vg.add([_i], _w, 'REPLACE')
_vg = ob_phaephae_001.vertex_groups.new(name='UpperArm.L')
for _i, _w in zip([0, 1, 2, 3, 4, 5, 6, 7, 9, 13, 14, 17, 18, 19, 20, 21, 24, 29, 30, 35, 44, 47, 49, 50, 53], [1.0, 0.8965, 0.0, 0.9998, 0.769, 0.0, 0.9149, 0.8732, 0.0, 0.0, 0.0, 0.0, 0.0, 0.0, 0.874, 2.98e-08, 0.0, 0.0, 0.0, 0.0, 0.0, 0.0, 0.0, 0.0, 0.0]): _vg.add([_i], _w, 'REPLACE')
_vg = ob_phaephae_001.vertex_groups.new(name='LowerArm.L')
for _i, _w in zip([1, 53], [0.9702, 0.19]): _vg.add([_i], _w, 'REPLACE')
_vg = ob_phaephae_001.vertex_groups.new(name='Hand.L')
_vg = ob_phaephae_001.vertex_groups.new(name='Fingers.L')
_vg = ob_phaephae_001.vertex_groups.new(name='UpperArm.R')
for _i, _w in zip([5, 6, 17, 19, 22, 23, 24, 25, 26, 28, 29, 30, 31, 34, 35, 41, 42, 44, 47, 48, 49, 50, 51, 52, 54], [0.0, 0.0, 0.0, 0.0, 1.0, 0.8965, 0.0, 0.0, 0.9998, 0.769, 0.0, 0.9149, 0.8732, 0.0, 0.0, 0.0, 0.0, 0.0, 0.0, 0.0, 0.0, 0.0, 0.874, 2.98e-08, 0.0]): _vg.add([_i], _w, 'REPLACE')
_vg = ob_phaephae_001.vertex_groups.new(name='LowerArm.R')
for _i, _w in zip([23, 54], [0.9702, 0.19]): _vg.add([_i], _w, 'REPLACE')
_vg = ob_phaephae_001.vertex_groups.new(name='Hand.R')
_vg = ob_phaephae_001.vertex_groups.new(name='Fingers.R')
_vg = ob_phaephae_001.vertex_groups.new(name='Foot.L')
for _i, _w in zip([0, 1, 2, 7, 8, 53], [0.02419, 0.06669, 0.5883, 0.04151, 0.04867, 0.2509]): _vg.add([_i], _w, 'REPLACE')
_vg = ob_phaephae_001.vertex_groups.new(name='Foot.R')
for _i, _w in zip([22, 23, 25, 31, 33, 54], [0.02419, 0.06669, 0.5883, 0.04151, 0.04867, 0.2509]): _vg.add([_i], _w, 'REPLACE')
_vg = ob_phaephae_001.vertex_groups.new(name='Bone')
_vg = ob_phaephae_001.vertex_groups.new(name='Bone.001')
_vg = ob_phaephae_001.vertex_groups.new(name='Bone.002')
_vg = ob_phaephae_001.vertex_groups.new(name='Bone.003')
_vg = ob_phaephae_001.vertex_groups.new(name='UpperArm.R')
_m = ob_phaephae_001.modifiers.new('Armature', 'ARMATURE')
_m.object = ob_armature_001
ob_phaephae.parent = ob_armature_001
ob_phaephae.matrix_parent_inverse = Matrix(((1.0, 0.0, 0.0, 0.0), (0.0, 1.0, 0.0, 6.989), (0.0, 0.0, 0.5796, -2.763), (0.0, 0.0, 0.0, 1.0)))
ob_phaephae.location = (-0.0023, -6.879, 0.04911)
ob_phaephae.rotation_euler = (1.571, 0.0, 0.0)
ob_phaephae.lock_rotations_4d = False
ob_phaephae.empty_display_type = 'ARROWS'
ob_phaephae.lineart.crease_threshold = 0.0
ob_phaephae.use_mesh_mirror_x = True
_vg = ob_phaephae.vertex_groups.new(name='Waist')
for _i, _w in zip([13, 14, 15, 16, 17, 18, 19, 21, 22, 23, 24, 25, 26, 55, 56, 57, 58, 60, 61, 62, 63, 64, 65, 69, 70, 71, 72, 73, 74, 75, 76, 77, 78], [0.3478, 0.05516, 0.544, 0.5254, 0.2741, 0.8208, 0.1442, 0.05748, 0.05186, 0.05379, 0.9575, 0.7352, 0.2389, 0.07461, 0.0928, 0.544, 0.5254, 0.1953, 0.8922, 0.6362, 0.08473, 0.8208, 0.1442, 0.05756, 0.05457, 0.09924, 0.5571, 0.05413, 0.9575, 0.7352, 0.9887, 1.0, 0.2389]): _vg.add([_i], _w, 'REPLACE')
_vg = ob_phaephae.vertex_groups.new(name='Chest')
for _i, _w in zip([7, 10, 11, 12, 15, 16, 18, 19, 20, 24, 25, 26, 32, 42, 46, 48, 49, 50, 51, 52, 53, 54, 57, 58, 61, 62, 64, 65, 66, 67, 68, 74, 75, 76, 77, 78], [0.006133, 0.03659, 0.2617, 0.264, 0.4007, 0.0, 0.2577, 0.3675, 0.4855, 0.06813, 0.05442, 0.07502, 0.3646, 0.006133, 0.01268, 0.3181, 0.3333, 0.03808, 0.4728, 0.6907, 0.2617, 0.3246, 0.4007, 0.0, 0.8557, 0.8178, 0.2714, 0.5567, 0.7719, 0.4855, 0.7958, 0.07138, 0.05493, 0.05925, 0.9996, 0.07638]): _vg.add([_i], _w, 'REPLACE')
_vg = ob_phaephae.vertex_groups.new(name='Neck')
for _i, _w in zip([9, 10, 32, 46, 47, 48, 49, 50], [0.3416, 0.7757, 0.5061, 0.4717, 0.3416, 0.2354, 0.4942, 0.7757]): _vg.add([_i], _w, 'REPLACE')
_vg = ob_phaephae.vertex_groups.new(name='Head')
_vg.add([0, 1, 2, 3, 4, 5, 6, 7, 8, 9, 27, 28, 29, 30, 31, 32, 33, 34, 35, 36, 37, 38, 39, 40, 41, 42, 43, 44, 45, 46, 47], 1.0, 'REPLACE')
_vg = ob_phaephae.vertex_groups.new(name='Shoulder.L')
for _i, _w in zip([11, 12, 15, 16, 18, 19, 20, 48, 49, 51, 52, 61, 62, 66, 68], [0.4686, 0.5355, 0.9947, 0.3094, 0.8002, 0.652, 0.5313, 0.4202, 6.846e-05, 0.5028, 0.4005, 0.5895, 0.1972, 0.6421, 0.3653]): _vg.add([_i], _w, 'REPLACE')
_vg = ob_phaephae.vertex_groups.new(name='Shoulder.R')
for _i, _w in zip([48, 49, 51, 52, 53, 54, 57, 58, 61, 62, 64, 65, 66, 67, 68], [0.4202, 6.846e-05, 0.5028, 0.4005, 0.4686, 0.5355, 0.9947, 0.3094, 0.5895, 0.1972, 0.8002, 0.652, 0.6421, 0.5313, 0.3653]): _vg.add([_i], _w, 'REPLACE')
_vg = ob_phaephae.vertex_groups.new(name='UpperArm.L')
_vg = ob_phaephae.vertex_groups.new(name='LowerArm.L')
_vg = ob_phaephae.vertex_groups.new(name='Hand.L')
_vg = ob_phaephae.vertex_groups.new(name='Fingers.L')
_vg = ob_phaephae.vertex_groups.new(name='UpperArm.R')
_vg = ob_phaephae.vertex_groups.new(name='LowerArm.R')
_vg = ob_phaephae.vertex_groups.new(name='Hand.R')
_vg = ob_phaephae.vertex_groups.new(name='Fingers.R')
_vg = ob_phaephae.vertex_groups.new(name='Foot.L')
for _i, _w in zip([13, 14, 17, 21, 22, 23, 24, 25, 26, 55, 59, 60, 70, 71, 72, 76, 77], [0.2779, 0.9987, 0.9349, 0.09707, 0.5235, 0.2936, 0.1378, 0.5206, 0.08289, 0.0, 0.02001, 0.2687, 0.0, 0.1363, 0.1103, 0.0, 0.1485]): _vg.add([_i], _w, 'REPLACE')
_vg = ob_phaephae.vertex_groups.new(name='Foot.R')
for _i, _w in zip([55, 56, 59, 60, 63, 69, 70, 71, 72, 73, 74, 75, 76, 77, 78], [0.2779, 0.9987, 0.02001, 0.2687, 0.9349, 0.09707, 0.5235, 0.1363, 0.1103, 0.2936, 0.1378, 0.5206, 0.0, 0.1485, 0.08289]): _vg.add([_i], _w, 'REPLACE')
_vg = ob_phaephae.vertex_groups.new(name='Bone')
for _i, _w in zip([7, 42], [0.05222, 0.06388]): _vg.add([_i], _w, 'REPLACE')
_vg = ob_phaephae.vertex_groups.new(name='Bone.001')
_vg = ob_phaephae.vertex_groups.new(name='Bone.002')
_vg = ob_phaephae.vertex_groups.new(name='Bone.003')
_vg = ob_phaephae.vertex_groups.new(name='UpperArm.R')
_m = ob_phaephae.modifiers.new('Armature', 'ARMATURE')
_m.object = ob_armature_001
ob_armature_001.location = (0.0, -6.989, 4.766)
ob_armature_001.hide_viewport = True
ob_armature_001.show_in_front = True
ob_armature_001.lineart.crease_threshold = 0.0
ob_armature.location = (6.068, -8.11, 10.19)
ob_armature.scale = (3.324, 3.324, 3.324)
ob_armature.hide_viewport = True
ob_armature.lineart.crease_threshold = 0.0
ob_saber.parent = ob_armature
ob_saber.matrix_parent_inverse = Matrix(((0.3008, 1.49e-08, 0.0, -1.825), (3.635e-08, 0.3008, 0.0, 2.44), (2.605e-08, 0.0, 0.3008, -3.065), (0.0, 0.0, 0.0, 1.0)))
ob_saber.location = (6.295, -8.216, 13.06)
ob_saber.rotation_euler = (-0.01922, 0.227, 0.2269)
ob_saber.lineart.crease_threshold = 0.0
_vg = ob_saber.vertex_groups.new(name='Bone')
for _i, _w in zip([0, 1, 2, 3, 4, 5, 6, 7, 8, 9, 10, 11, 12, 13, 14, 15, 16, 17, 18, 19, 20, 21, 22, 23, 24, 25, 26, 27, 28, 29, 30, 31, 32, 33, 34, 35, 36, 37, 38, 39, 40, 41, 42, 43, 44, 45, 46, 47, 48, 49, 50, 51, 52, 53, 54, 55, 56, 57, 58, 59, 60, 61, 62, 63, 64, 65, 66, 67], [1.0, 1.0, 1.0, 1.0, 1.0, 1.0, 1.0, 1.0, 1.0, 1.0, 1.0, 1.0, 1.0, 1.0, 1.0, 1.0, 1.0, 1.0, 1.0, 1.0, 1.0, 1.0, 1.0, 1.0, 1.0, 1.0, 1.0, 1.0, 1.0, 1.0, 1.0, 1.0, 1.0, 1.0, 1.0, 1.0, 1.0, 1.0, 1.0, 1.0, 1.0, 1.0, 1.0, 1.0, 1.0, 1.0, 1.0, 1.0, 1.0, 1.0, 1.0, 1.0, 1.0, 1.0, 1.0, 1.0, 1.0, 1.0, 1.0, 1.0, 1.0, 1.0, 1.0, 1.0, 1.0, 1.0, 1.0, 1.0]): _vg.add([_i], _w, 'REPLACE')
_m = ob_saber.modifiers.new('Armature', 'ARMATURE')
_m.object = ob_armature

# ---- collection membership
col_collection_1.objects.link(ob_phaephae_004)
col_collection_1.objects.link(ob_phaephae_003)
col_collection_1.objects.link(ob_phaephae_002)
col_collection_1.objects.link(ob_phaephae_001)
col_collection_1.objects.link(ob_phaephae)
col_collection_2.objects.link(ob_armature_001)
col_collection_2.objects.link(ob_armature)
col_collection_2.objects.link(ob_saber)

# ---- scene / render settings (as saved in the file)
scene.frame_start = 1; scene.frame_end = 250; scene.frame_set(50)
scene.render.engine = 'BLENDER_EEVEE_NEXT'
scene.render.resolution_percentage = 50
scene.render.dither_intensity = 0.0
scene.cycles.use_denoising = False
scene.cycles.samples = 128
scene.cycles.sampling_pattern = 'TABULATED_SOBOL'
scene.cycles.use_adaptive_sampling = False
scene.cycles.use_light_tree = False
scene.cycles.blur_glossy = 0.0
scene.cycles.sample_clamp_indirect = 0.0
scene.view_settings.view_transform = 'Standard'
bpy.context.view_layer.update()

# ---- added for rendering (the .blend has no active camera and no usable light): camera, sun
cam_auto = bpy.data.cameras.new('AutoCamera')
cam_auto.lens = 50.0
cam_auto.sensor_width = 36.0
cam_auto.clip_end = 1000.0
ob_auto_camera = bpy.data.objects.new('AutoCamera', cam_auto)
scene.collection.objects.link(ob_auto_camera)
ob_auto_camera.location = (33.8263, -42.0444, 30.9529)
ob_auto_camera.rotation_euler = (1.09748, -7.21219e-08, 0.694738)
scene.camera = ob_auto_camera
light_auto_sun = bpy.data.lights.new('AutoSun', 'SUN')
light_auto_sun.energy = 3.0
light_auto_sun.angle = 0.0523599
ob_auto_sun = bpy.data.objects.new('AutoSun', light_auto_sun)
scene.collection.objects.link(ob_auto_sun)
ob_auto_sun.rotation_euler = (0.872665, 0.174533, 0.523599)
bpy.context.view_layer.update()
